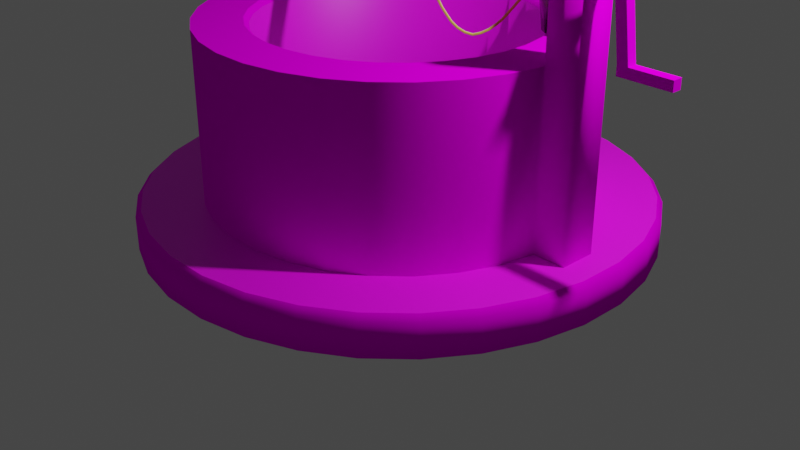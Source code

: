 # Source: cistern.blend  (saved by Blender 2.93.20; exported with 4.5.12 LTS)
import bpy
from mathutils import Matrix  # noqa: F401  (used for matrix-valued properties, if any)

bpy.ops.wm.read_factory_settings(use_empty=True)
scene = bpy.context.scene
scene.name = 'Scene'

# ---- collections
col_collection = bpy.data.collections.new('Collection'); scene.collection.children.link(col_collection)
col_collection_1 = bpy.data.collections.new('Collection 1'); col_collection.children.link(col_collection_1)

# ---- images (referenced by path relative to the original .blend; pixels are not part of the script)
import os
ASSET_DIR = os.environ.get("B2B_ASSET_DIR", "")  # directory of the original .blend (textures are referenced by path, not embedded)
HERE = os.path.dirname(os.path.abspath(__file__))  # packed textures are extracted next to this script under _unpacked/

def load_image(name, relpath, width, height, colorspace="sRGB"):
    """Load a texture the original file referenced (path relative to the .blend, or extracted next to this script)."""
    p = next((c for c in (os.path.join(HERE, relpath), os.path.join(ASSET_DIR, relpath)) if relpath and os.path.exists(c)), "")
    if p:
        img = bpy.data.images.load(p, check_existing=True)
        img.name = name
    else:  # same state as the original file: an image datablock whose file is absent (Cycles renders it pink)
        img = bpy.data.images.new(name, width, height)
        img.source = "FILE"
        img.filepath = "//" + (relpath or name)
    img.colorspace_settings.name = colorspace
    return img
img_walls_png = load_image('walls.png', 'walls.png', 1024, 1024, 'sRGB')
img_wood_jpg = load_image('wood.jpg', 'wood.jpg', 1024, 1024, 'sRGB')

# ---- materials (node trees are filled in below, after node groups)
mat_rope = bpy.data.materials.new('Rope')
mat_rope.use_transparent_shadow = False
mat_wood = bpy.data.materials.new('wood')
mat_wood.use_transparent_shadow = False
mat_rockdark = bpy.data.materials.new('RockDark')
mat_rockdark.use_transparent_shadow = False
mat_material_002 = bpy.data.materials.new('Material.002')
mat_material_002.use_transparent_shadow = False
mat_metal = bpy.data.materials.new('Metal')
mat_metal.use_transparent_shadow = False
mat_wood2 = bpy.data.materials.new('Wood2')
mat_wood2.use_transparent_shadow = False
mat_rock = bpy.data.materials.new('Rock')
mat_rock.use_transparent_shadow = False

# ---- material node trees
mat_rope.use_nodes = True; mat_rope.node_tree.nodes.clear()
_N = mat_rope.node_tree.nodes; _L = mat_rope.node_tree.links
n0 = _N.new('ShaderNodeBsdfPrincipled'); n0.name = 'Principled BSDF'; n0.location = (10, 300)
n0.distribution = 'GGX'
n0.subsurface_method = 'BURLEY'
n0.inputs[0].default_value = (0.8, 0.5972, 0.1111, 1.0)
n0.inputs[2].default_value = 1.0
n0.inputs[3].default_value = 1.45
n0.inputs[13].default_value = 0.0
n0.inputs[27].default_value = (0.0, 0.0, 0.0, 1.0)
n0.inputs[28].default_value = 1.0
n1 = _N.new('ShaderNodeOutputMaterial'); n1.name = 'Material Output'; n1.location = (300, 300)
_L.new(n0.outputs[0], n1.inputs[0])
n1.is_active_output = True
mat_wood.use_nodes = True; mat_wood.node_tree.nodes.clear()
_N = mat_wood.node_tree.nodes; _L = mat_wood.node_tree.links
n0 = _N.new('ShaderNodeBsdfPrincipled'); n0.name = 'Principled BSDF'; n0.location = (10, 300)
n0.distribution = 'GGX'
n0.subsurface_method = 'BURLEY'
n0.inputs[0].default_value = (0.8, 0.2428, 0.04352, 1.0)
n0.inputs[2].default_value = 1.0
n0.inputs[3].default_value = 1.45
n0.inputs[13].default_value = 0.0
n0.inputs[27].default_value = (0.0, 0.0, 0.0, 1.0)
n0.inputs[28].default_value = 1.0
n1 = _N.new('ShaderNodeOutputMaterial'); n1.name = 'Material Output'; n1.location = (300, 300)
_L.new(n0.outputs[0], n1.inputs[0])
n1.is_active_output = True
mat_rockdark.use_nodes = True; mat_rockdark.node_tree.nodes.clear()
_N = mat_rockdark.node_tree.nodes; _L = mat_rockdark.node_tree.links
n0 = _N.new('ShaderNodeBsdfPrincipled'); n0.name = 'Principled BSDF'; n0.location = (10, 300)
n0.distribution = 'GGX'
n0.subsurface_method = 'BURLEY'
n0.inputs[3].default_value = 1.45
n0.inputs[27].default_value = (0.0, 0.0, 0.0, 1.0)
n0.inputs[28].default_value = 1.0
n1 = _N.new('ShaderNodeOutputMaterial'); n1.name = 'Material Output'; n1.location = (300, 300)
n2 = _N.new('ShaderNodeTexImage'); n2.name = 'Image Texture'; n2.location = (-480, 170)
n2.image = img_walls_png
_L.new(n0.outputs[0], n1.inputs[0])
_L.new(n2.outputs[0], n0.inputs[0])
n1.is_active_output = True
mat_material_002.use_nodes = True; mat_material_002.node_tree.nodes.clear()
_N = mat_material_002.node_tree.nodes; _L = mat_material_002.node_tree.links
n0 = _N.new('ShaderNodeBsdfPrincipled'); n0.name = 'Principled BSDF'; n0.location = (10, 300)
n0.distribution = 'GGX'
n0.subsurface_method = 'BURLEY'
n0.inputs[0].default_value = (0.8, 0.02485, 0.06706, 1.0)
n0.inputs[2].default_value = 1.0
n0.inputs[3].default_value = 1.45
n0.inputs[13].default_value = 0.0
n0.inputs[27].default_value = (0.0, 0.0, 0.0, 1.0)
n0.inputs[28].default_value = 1.0
n1 = _N.new('ShaderNodeOutputMaterial'); n1.name = 'Material Output'; n1.location = (300, 300)
_L.new(n0.outputs[0], n1.inputs[0])
n1.is_active_output = True
mat_metal.use_nodes = True; mat_metal.node_tree.nodes.clear()
_N = mat_metal.node_tree.nodes; _L = mat_metal.node_tree.links
n0 = _N.new('ShaderNodeBsdfPrincipled'); n0.name = 'Principled BSDF'; n0.location = (10, 300)
n0.distribution = 'GGX'
n0.subsurface_method = 'BURLEY'
n0.inputs[0].default_value = (0.1025, 0.1025, 0.1025, 1.0)
n0.inputs[1].default_value = 1.0
n0.inputs[2].default_value = 0.2132
n0.inputs[3].default_value = 1.45
n0.inputs[13].default_value = 1.0
n0.inputs[27].default_value = (0.0, 0.0, 0.0, 1.0)
n0.inputs[28].default_value = 1.0
n1 = _N.new('ShaderNodeOutputMaterial'); n1.name = 'Material Output'; n1.location = (300, 300)
_L.new(n0.outputs[0], n1.inputs[0])
n1.is_active_output = True
mat_wood2.use_nodes = True; mat_wood2.node_tree.nodes.clear()
_N = mat_wood2.node_tree.nodes; _L = mat_wood2.node_tree.links
n0 = _N.new('ShaderNodeOutputMaterial'); n0.name = 'Material Output'; n0.location = (300, 300)
n1 = _N.new('ShaderNodeTexImage'); n1.name = 'Image Texture'; n1.location = (-500, 140)
n1.image = img_wood_jpg
n2 = _N.new('ShaderNodeBsdfPrincipled'); n2.name = 'Principled BSDF'; n2.location = (10, 300)
n2.distribution = 'GGX'
n2.subsurface_method = 'BURLEY'
n2.inputs[2].default_value = 1.0
n2.inputs[3].default_value = 1.45
n2.inputs[13].default_value = 0.0
n2.inputs[27].default_value = (0.0, 0.0, 0.0, 1.0)
n2.inputs[28].default_value = 1.0
_L.new(n2.outputs[0], n0.inputs[0])
_L.new(n1.outputs[0], n2.inputs[0])
n0.is_active_output = True
mat_rock.use_nodes = True; mat_rock.node_tree.nodes.clear()
_N = mat_rock.node_tree.nodes; _L = mat_rock.node_tree.links
n0 = _N.new('ShaderNodeBsdfPrincipled'); n0.name = 'Principled BSDF'; n0.location = (10, 300)
n0.distribution = 'GGX'
n0.subsurface_method = 'BURLEY'
n0.inputs[2].default_value = 1.0
n0.inputs[3].default_value = 1.45
n0.inputs[13].default_value = 0.0
n0.inputs[27].default_value = (0.0, 0.0, 0.0, 1.0)
n0.inputs[28].default_value = 1.0
n1 = _N.new('ShaderNodeOutputMaterial'); n1.name = 'Material Output'; n1.location = (300, 300)
n2 = _N.new('ShaderNodeTexImage'); n2.name = 'Image Texture'; n2.location = (-427, 139)
n2.image = img_walls_png
_L.new(n0.outputs[0], n1.inputs[0])
_L.new(n2.outputs[0], n0.inputs[0])
n1.is_active_output = True

# ---- world
world_world = bpy.data.worlds.new('World'); scene.world = world_world
world_world.use_nodes = True; world_world.node_tree.nodes.clear()
_N = world_world.node_tree.nodes; _L = world_world.node_tree.links
n0 = _N.new('ShaderNodeOutputWorld'); n0.name = 'World Output'; n0.location = (300, 300)
n1 = _N.new('ShaderNodeBackground'); n1.name = 'Background'; n1.location = (10, 300)
n1.inputs[0].default_value = (0.05088, 0.05088, 0.05088, 1.0)
_L.new(n1.outputs[0], n0.inputs[0])
n0.is_active_output = True
world_world.color = (0.05088, 0.05088, 0.05088)
world_world.use_sun_shadow = False
world_world.sun_shadow_jitter_overblur = 0.0

# ---- cameras
cam_camera = bpy.data.cameras.new('Camera')
cam_camera.clip_end = 100.0
cam_camera.ortho_scale = 7.314

# ---- lights
light_light = bpy.data.lights.new('Light', 'POINT')
light_light.transmission_factor = 0.0
light_light.energy = 1000.0
light_light.shadow_soft_size = 0.1
light_light.shadow_maximum_resolution = 0.006
light_light.use_absolute_resolution = True

# ---- meshes
me_cylinder_005 = bpy.data.meshes.new('Cylinder.005')
me_cylinder_005.from_pydata([(-0.4324, 0.9869, 0.01748), (-0.07401, 0.8326, 0.01748), (0.198, 0.5529, 0.01748), (0.3424, 0.1904, 0.01748), (0.337, -0.1997, 0.01748), (0.1827, -0.5581, 0.01748), (-0.09699, -0.8302, 0.01748), (-0.4595, -0.9745, 0.01748), (-0.4383, 0.9475, 0.02111), (-0.0965, 0.8, 0.02276), (0.1648, 0.5314, 0.02276), (0.3034, 0.1832, 0.02276), (0.2982, -0.1914, 0.02276), (0.15, -0.5356, 0.02276), (-0.1186, -0.7969, 0.02276), (-0.4643, -0.9349, 0.02114), (-0.4341, 0.9827, -0.02225), (-0.07681, 0.8286, -0.02222), (0.1936, 0.5501, -0.02217), (0.3372, 0.1895, -0.02217), (0.3318, -0.1986, -0.02217), (0.1783, -0.5551, -0.02217), (-0.09968, -0.8261, -0.02222), (-0.4611, -0.9702, -0.02225), (-0.44, 0.9433, -0.01863), (-0.09929, 0.796, -0.01694), (0.1604, 0.5285, -0.01689), (0.2982, 0.1823, -0.01689), (0.293, -0.1903, -0.01689), (0.1457, -0.5326, -0.01689), (-0.1212, -0.7928, -0.01694), (-0.4659, -0.9306, -0.01859), (-0.4807, 0.9869, 0.01748), (-0.4866, 0.9475, 0.02111), (-0.5078, -0.9745, 0.01748), (-0.5126, -0.9349, 0.02114), (-0.4824, 0.9827, -0.02225), (-0.4883, 0.9433, -0.01863), (-0.5094, -0.9702, -0.02225), (-0.5142, -0.9306, -0.01859), (-0.4324, 1.057, 0.01748), (-0.4341, 1.052, -0.02225), (-0.4595, -1.044, 0.01748), (-0.4611, -1.04, -0.02225), (-0.4807, 1.057, 0.01748), (-0.4824, 1.052, -0.02225), (-0.5078, -1.044, 0.01748), (-0.5094, -1.04, -0.02225)], [], [(1, 0, 8, 9), (2, 1, 9, 10), (3, 2, 10, 11), (4, 3, 11, 12), (5, 4, 12, 13), (6, 5, 13, 14), (7, 6, 14, 15), (17, 25, 24, 16), (18, 26, 25, 17), (19, 27, 26, 18), (20, 28, 27, 19), (21, 29, 28, 20), (22, 30, 29, 21), (23, 31, 30, 22), (0, 1, 17, 16), (1, 2, 18, 17), (2, 3, 19, 18), (3, 4, 20, 19), (4, 5, 21, 20), (5, 6, 22, 21), (6, 7, 23, 22), (9, 8, 24, 25), (10, 9, 25, 26), (11, 10, 26, 27), (12, 11, 27, 28), (13, 12, 28, 29), (14, 13, 29, 30), (15, 14, 30, 31), (8, 0, 32, 33), (16, 36, 45, 41), (33, 32, 36, 37), (34, 35, 39, 38), (16, 24, 37, 36), (7, 15, 35, 34), (31, 23, 38, 39), (24, 8, 33, 37), (15, 31, 39, 35), (36, 32, 44, 45), (43, 42, 46, 47), (40, 41, 45, 44), (23, 7, 42, 43), (38, 23, 43, 47), (34, 38, 47, 46), (32, 0, 40, 44), (7, 34, 46, 42), (0, 16, 41, 40)])
me_cylinder_005.polygons.foreach_set('use_smooth', [True] * 46)
_uv = me_cylinder_005.uv_layers.new(name='UVMap')
_uv.uv.foreach_set('vector', [0.875, 1.0, 0.9375, 1.0, 0.9375, 1.0, 0.875, 1.0, 0.8125, 1.0, 0.875, 1.0, 0.875, 1.0, 0.8125, 1.0, 0.75, 1.0, 0.8125, 1.0, 0.8125, 1.0, 0.75, 1.0, 0.6875, 1.0, 0.75, 1.0, 0.75, 1.0, 0.6875, 1.0, 0.625, 1.0, 0.6875, 1.0, 0.6875, 1.0, 0.625, 1.0, 0.5625, 1.0, 0.625, 1.0, 0.625, 1.0, 0.5625, 1.0, 0.5, 1.0, 0.5625, 1.0, 0.5625, 1.0, 0.5, 1.0, 0.875, 1.0, 0.875, 1.0, 0.9375, 1.0, 0.9375, 1.0, 0.8125, 1.0, 0.8125, 1.0, 0.875, 1.0, 0.875, 1.0, 0.75, 1.0, 0.75, 1.0, 0.8125, 1.0, 0.8125, 1.0, 0.6875, 1.0, 0.6875, 1.0, 0.75, 1.0, 0.75, 1.0, 0.625, 1.0, 0.625, 1.0, 0.6875, 1.0, 0.6875, 1.0, 0.5625, 1.0, 0.5625, 1.0, 0.625, 1.0, 0.625, 1.0, 0.5, 1.0, 0.5, 1.0, 0.5625, 1.0, 0.5625, 1.0, 0.9375, 1.0, 0.875, 1.0, 0.875, 1.0, 0.9375, 1.0, 0.875, 1.0, 0.8125, 1.0, 0.8125, 1.0, 0.875, 1.0, 0.8125, 1.0, 0.75, 1.0, 0.75, 1.0, 0.8125, 1.0, 0.75, 1.0, 0.6875, 1.0, 0.6875, 1.0, 0.75, 1.0, 0.6875, 1.0, 0.625, 1.0, 0.625, 1.0, 0.6875, 1.0, 0.625, 1.0, 0.5625, 1.0, 0.5625, 1.0, 0.625, 1.0, 0.5625, 1.0, 0.5, 1.0, 0.5, 1.0, 0.5625, 1.0, 0.875, 1.0, 0.9375, 1.0, 0.9375, 1.0, 0.875, 1.0, 0.8125, 1.0, 0.875, 1.0, 0.875, 1.0, 0.8125, 1.0, 0.75, 1.0, 0.8125, 1.0, 0.8125, 1.0, 0.75, 1.0, 0.6875, 1.0, 0.75, 1.0, 0.75, 1.0, 0.6875, 1.0, 0.625, 1.0, 0.6875, 1.0, 0.6875, 1.0, 0.625, 1.0, 0.5625, 1.0, 0.625, 1.0, 0.625, 1.0, 0.5625, 1.0, 0.5, 1.0, 0.5625, 1.0, 0.5625, 1.0, 0.5, 1.0, 0.9375, 1.0, 0.9375, 1.0, 0.9375, 1.0, 0.9375, 1.0, 0.9375, 1.0, 0.9375, 1.0, 0.9375, 1.0, 0.9375, 1.0, 0.9375, 1.0, 0.9375, 1.0, 0.9375, 1.0, 0.9375, 1.0, 0.5, 1.0, 0.5, 1.0, 0.5, 1.0, 0.5, 1.0, 0.9375, 1.0, 0.9375, 1.0, 0.9375, 1.0, 0.9375, 1.0, 0.5, 1.0, 0.5, 1.0, 0.5, 1.0, 0.5, 1.0, 0.5, 1.0, 0.5, 1.0, 0.5, 1.0, 0.5, 1.0, 0.9375, 1.0, 0.9375, 1.0, 0.9375, 1.0, 0.9375, 1.0, 0.5, 1.0, 0.5, 1.0, 0.5, 1.0, 0.5, 1.0, 0.9375, 1.0, 0.9375, 1.0, 0.9375, 1.0, 0.9375, 1.0, 0.5, 1.0, 0.5, 1.0, 0.5, 1.0, 0.5, 1.0, 0.9375, 1.0, 0.9375, 1.0, 0.9375, 1.0, 0.9375, 1.0, 0.5, 1.0, 0.5, 1.0, 0.5, 1.0, 0.5, 1.0, 0.5, 1.0, 0.5, 1.0, 0.5, 1.0, 0.5, 1.0, 0.5, 1.0, 0.5, 1.0, 0.5, 1.0, 0.5, 1.0, 0.9375, 1.0, 0.9375, 1.0, 0.9375, 1.0, 0.9375, 1.0, 0.5, 1.0, 0.5, 1.0, 0.5, 1.0, 0.5, 1.0, 0.9375, 1.0, 0.9375, 1.0, 0.9375, 1.0, 0.9375, 1.0])
me_cylinder_005.use_remesh_fix_poles = True
me_cylinder_005.use_remesh_preserve_attributes = False
me_cylinder_005.update()
me_cylinder_009 = bpy.data.meshes.new('Cylinder.009')
me_cylinder_009.from_pydata([(4.064e-07, 0.03086, 5.96e-08), (-4.059e-07, 0.03086, 2.0), (0.02672, 0.01543, 5.96e-08), (0.02672, 0.01543, 2.0), (0.02672, -0.01543, 5.96e-08), (0.02672, -0.01543, 2.0), (4.037e-07, -0.03086, 5.96e-08), (-4.086e-07, -0.03086, 2.0), (-0.02672, -0.01543, 5.96e-08), (-0.02672, -0.01543, 2.0), (-0.02672, 0.01543, 5.96e-08), (-0.02672, 0.01543, 2.0)], [], [(0, 1, 3, 2), (2, 3, 5, 4), (4, 5, 7, 6), (6, 7, 9, 8), (3, 1, 11, 9, 7, 5), (8, 9, 11, 10), (10, 11, 1, 0), (0, 2, 4, 6, 8, 10)])
_uv = me_cylinder_009.uv_layers.new(name='UVMap')
_uv.uv.foreach_set('vector', [1.0, 0.5, 1.0, 1.0, 0.8333, 1.0, 0.8333, 0.5, 0.8333, 0.5, 0.8333, 1.0, 0.6667, 1.0, 0.6667, 0.5, 0.6667, 0.5, 0.6667, 1.0, 0.5, 1.0, 0.5, 0.5, 0.5, 0.5, 0.5, 1.0, 0.3333, 1.0, 0.3333, 0.5, 0.4578, 0.37, 0.25, 0.49, 0.04215, 0.37, 0.04215, 0.13, 0.25, 0.01, 0.4578, 0.13, 0.3333, 0.5, 0.3333, 1.0, 0.1667, 1.0, 0.1667, 0.5, 0.1667, 0.5, 0.1667, 1.0, -8.941e-08, 1.0, -8.941e-08, 0.5, 0.75, 0.49, 0.9578, 0.37, 0.9578, 0.13, 0.75, 0.01, 0.5422, 0.13, 0.5422, 0.37])
me_cylinder_009.materials.append(mat_rope)
me_cylinder_009.use_remesh_fix_poles = True
me_cylinder_009.use_remesh_preserve_attributes = False
me_cylinder_009.update()
me_cylinder = bpy.data.meshes.new('Cylinder')
me_cylinder.from_pydata([(-0.248, 2.57, 0.0), (-0.1849, 1.916, 0.3988), (0.2581, 2.569, 0.0), (0.1924, 1.915, 0.3988), (0.7542, 2.469, 0.0), (0.5623, 1.841, 0.3988), (1.221, 2.274, 0.0), (0.9105, 1.695, 0.3988), (1.642, 1.992, 0.0), (1.224, 1.485, 0.3988), (1.999, 1.634, 0.0), (1.49, 1.218, 0.3988), (2.279, 1.212, 0.0), (1.699, 0.9039, 0.3988), (2.472, 0.7445, 0.0), (1.843, 0.555, 0.3988), (2.57, 0.248, 0.0), (1.916, 0.1849, 0.3988), (2.569, -0.2581, 0.0), (1.915, -0.1924, 0.3988), (2.469, -0.7542, 0.0), (1.841, -0.5623, 0.3988), (2.274, -1.221, 0.0), (1.695, -0.9105, 0.3988), (1.992, -1.642, 0.0), (1.485, -1.224, 0.3988), (1.634, -1.999, 0.0), (1.218, -1.49, 0.3988), (1.212, -2.279, 0.0), (0.9039, -1.699, 0.3988), (0.7445, -2.472, 0.0), (0.555, -1.843, 0.3988), (0.248, -2.57, 0.0), (0.1849, -1.916, 0.3988), (-0.2581, -2.569, 0.0), (-0.1924, -1.915, 0.3988), (-0.7542, -2.469, 0.0), (-0.5623, -1.841, 0.3988), (-1.221, -2.274, 0.0), (-0.9105, -1.695, 0.3988), (-1.642, -1.992, 0.0), (-1.224, -1.485, 0.3988), (-1.999, -1.634, 0.0), (-1.49, -1.218, 0.3988), (-2.279, -1.212, 0.0), (-1.699, -0.9039, 0.3988), (-2.472, -0.7445, 0.0), (-1.843, -0.555, 0.3988), (-2.57, -0.248, 0.0), (-1.916, -0.1849, 0.3988), (-2.569, 0.2581, 0.0), (-1.915, 0.1924, 0.3988), (-2.469, 0.7542, 0.0), (-1.841, 0.5623, 0.3988), (-2.274, 1.221, 0.0), (-1.695, 0.9105, 0.3988), (-1.992, 1.642, 0.0), (-1.485, 1.224, 0.3988), (-1.634, 1.999, 0.0), (-1.218, 1.49, 0.3988), (-1.212, 2.279, 0.0), (-0.9039, 1.699, 0.3988), (-0.7445, 2.472, 0.0), (-0.555, 1.843, 0.3988), (1.915, -0.1924, 2.116), (1.841, -0.5623, 2.116), (1.695, -0.9105, 2.116), (1.485, -1.224, 2.116), (1.218, -1.49, 2.116), (0.9039, -1.699, 2.116), (0.555, -1.843, 2.116), (0.1849, -1.916, 2.116), (-0.1924, -1.915, 2.116), (-0.5623, -1.841, 2.116), (-0.9105, -1.695, 2.116), (-1.224, -1.485, 2.116), (-1.49, -1.218, 2.116), (-1.699, -0.9039, 2.116), (-1.843, -0.555, 2.116), (-1.916, -0.1849, 2.116), (0.139, 1.384, 0.2135), (-0.1336, 1.384, 0.2135), (0.4063, 1.33, 0.2135), (0.6579, 1.225, 0.2135), (0.8843, 1.073, 0.2135), (1.077, 0.88, 0.2135), (1.228, 0.6531, 0.2135), (1.331, 0.401, 0.2135), (1.384, 0.1336, 0.2135), (1.384, -0.139, 0.2135), (1.33, -0.4063, 0.2135), (1.225, -0.6579, 0.2135), (1.073, -0.8843, 0.2135), (0.88, -1.077, 0.2135), (0.6531, -1.228, 0.2135), (0.401, -1.331, 0.2135), (0.1336, -1.384, 0.2135), (-0.139, -1.384, 0.2135), (-0.4063, -1.33, 0.2135), (-0.6579, -1.225, 0.2135), (-0.8843, -1.073, 0.2135), (-1.077, -0.88, 0.2135), (-1.228, -0.6531, 0.2135), (-1.331, -0.401, 0.2135), (-1.384, -0.1336, 0.2135), (-1.384, 0.139, 0.2135), (-1.33, 0.4063, 0.2135), (-1.225, 0.6579, 0.2135), (-1.073, 0.8843, 0.2135), (-0.88, 1.077, 0.2135), (-0.6531, 1.228, 0.2135), (-0.401, 1.331, 0.2135), (2.251, -0.1924, 0.3988), (2.252, 0.1849, 0.3988), (-2.251, 0.1924, 0.3988), (-2.252, -0.1849, 0.3988), (2.251, -0.1924, 2.116), (2.252, 0.1849, 2.116), (-2.251, 0.1924, 2.116), (-2.252, -0.1849, 2.116), (1.915, -0.1924, 3.427), (1.916, 0.1849, 3.427), (-1.915, 0.1924, 3.427), (-1.916, -0.1849, 3.427), (2.251, -0.1924, 3.427), (2.252, 0.1849, 3.427), (-2.251, 0.1924, 3.427), (-2.252, -0.1849, 3.427), (0.139, 1.384, 2.067), (0.1439, 1.433, 2.116), (-0.1383, 1.433, 2.116), (-0.1336, 1.384, 2.067), (0.4063, 1.33, 2.067), (0.4206, 1.377, 2.116), (0.6579, 1.225, 2.067), (0.6812, 1.268, 2.116), (0.8843, 1.073, 2.067), (0.9156, 1.111, 2.116), (1.077, 0.88, 2.067), (1.115, 0.9112, 2.116), (1.228, 0.6531, 2.067), (1.271, 0.6762, 2.116), (1.331, 0.401, 2.067), (1.379, 0.4152, 2.116), (1.384, 0.1336, 2.067), (1.433, 0.1383, 2.116), (1.384, -0.139, 2.067), (1.433, -0.1439, 2.116), (1.33, -0.4063, 2.067), (1.377, -0.4206, 2.116), (1.225, -0.6579, 2.067), (1.268, -0.6812, 2.116), (1.073, -0.8843, 2.067), (1.111, -0.9156, 2.116), (0.88, -1.077, 2.067), (0.9112, -1.115, 2.116), (0.6531, -1.228, 2.067), (0.6762, -1.271, 2.116), (0.401, -1.331, 2.067), (0.4152, -1.379, 2.116), (0.1336, -1.384, 2.067), (0.1383, -1.433, 2.116), (-0.139, -1.384, 2.067), (-0.1439, -1.433, 2.116), (-0.4063, -1.33, 2.067), (-0.4206, -1.377, 2.116), (-0.6579, -1.225, 2.067), (-0.6812, -1.268, 2.116), (-0.8843, -1.073, 2.067), (-0.9156, -1.111, 2.116), (-1.077, -0.88, 2.067), (-1.115, -0.9112, 2.116), (-1.228, -0.6531, 2.067), (-1.271, -0.6762, 2.116), (-1.331, -0.401, 2.067), (-1.379, -0.4152, 2.116), (-1.384, -0.1336, 2.067), (-1.433, -0.1383, 2.116), (-1.384, 0.139, 2.067), (-1.433, 0.1439, 2.116), (-1.33, 0.4063, 2.067), (-1.377, 0.4206, 2.116), (-1.225, 0.6579, 2.067), (-1.268, 0.6812, 2.116), (-1.073, 0.8843, 2.067), (-1.111, 0.9156, 2.116), (-0.88, 1.077, 2.067), (-0.9112, 1.115, 2.116), (-0.6531, 1.228, 2.067), (-0.6762, 1.271, 2.116), (-0.401, 1.331, 2.067), (-0.4152, 1.379, 2.116), (0.1875, 1.866, 2.116), (0.1924, 1.915, 2.067), (-0.1849, 1.916, 2.067), (-0.1801, 1.867, 2.116), (0.5479, 1.793, 2.116), (0.5623, 1.841, 2.067), (0.8873, 1.652, 2.116), (0.9105, 1.695, 2.067), (1.193, 1.447, 2.116), (1.224, 1.485, 2.067), (1.452, 1.187, 2.116), (1.49, 1.218, 2.067), (1.656, 0.8807, 2.116), (1.699, 0.9039, 2.067), (1.796, 0.5408, 2.116), (1.843, 0.555, 2.067), (1.916, 0.1741, 2.116), (-1.915, 0.1816, 2.116), (-1.793, 0.5479, 2.116), (-1.841, 0.5623, 2.067), (-1.652, 0.8873, 2.116), (-1.695, 0.9105, 2.067), (-1.447, 1.193, 2.116), (-1.485, 1.224, 2.067), (-1.187, 1.452, 2.116), (-1.218, 1.49, 2.067), (-0.8807, 1.656, 2.116), (-0.9039, 1.699, 2.067), (-0.5408, 1.796, 2.116), (-0.555, 1.843, 2.067), (0.2525, 2.513, 0.3988), (0.2581, 2.569, 0.3435), (-0.248, 2.57, 0.3435), (-0.2426, 2.514, 0.3988), (0.738, 2.416, 0.3988), (0.7542, 2.469, 0.3435), (1.195, 2.225, 0.3988), (1.221, 2.274, 0.3435), (1.606, 1.949, 0.3988), (1.642, 1.992, 0.3435), (1.956, 1.599, 0.3988), (1.999, 1.634, 0.3435), (2.23, 1.186, 0.3988), (2.279, 1.212, 0.3435), (2.419, 0.7285, 0.3988), (2.472, 0.7445, 0.3435), (2.514, 0.2426, 0.3988), (2.57, 0.248, 0.3435), (2.513, -0.2525, 0.3988), (2.569, -0.2581, 0.3435), (2.416, -0.738, 0.3988), (2.469, -0.7542, 0.3435), (2.225, -1.195, 0.3988), (2.274, -1.221, 0.3435), (1.949, -1.606, 0.3988), (1.992, -1.642, 0.3435), (1.599, -1.956, 0.3988), (1.634, -1.999, 0.3435), (1.186, -2.23, 0.3988), (1.212, -2.279, 0.3435), (0.7285, -2.419, 0.3988), (0.7445, -2.472, 0.3435), (0.2426, -2.514, 0.3988), (0.248, -2.57, 0.3435), (-0.2525, -2.513, 0.3988), (-0.2581, -2.569, 0.3435), (-0.738, -2.416, 0.3988), (-0.7542, -2.469, 0.3435), (-1.195, -2.225, 0.3988), (-1.221, -2.274, 0.3435), (-1.606, -1.949, 0.3988), (-1.642, -1.992, 0.3435), (-1.956, -1.599, 0.3988), (-1.999, -1.634, 0.3435), (-2.23, -1.186, 0.3988), (-2.279, -1.212, 0.3435), (-2.419, -0.7285, 0.3988), (-2.472, -0.7445, 0.3435), (-2.514, -0.2426, 0.3988), (-2.57, -0.248, 0.3435), (-2.513, 0.2525, 0.3988), (-2.569, 0.2581, 0.3435), (-2.416, 0.738, 0.3988), (-2.469, 0.7542, 0.3435), (-2.225, 1.195, 0.3988), (-2.274, 1.221, 0.3435), (-1.949, 1.606, 0.3988), (-1.992, 1.642, 0.3435), (-1.599, 1.956, 0.3988), (-1.634, 1.999, 0.3435), (-1.186, 2.23, 0.3988), (-1.212, 2.279, 0.3435), (-0.7285, 2.419, 0.3988), (-0.7445, 2.472, 0.3435)], [], [(2, 223, 227, 4), (3, 5, 226, 222), (5, 7, 228, 226), (7, 9, 230, 228), (9, 11, 232, 230), (11, 13, 234, 232), (13, 15, 236, 234), (15, 17, 238, 236), (17, 19, 240, 238), (19, 21, 242, 240), (21, 23, 244, 242), (23, 25, 246, 244), (25, 27, 248, 246), (27, 29, 250, 248), (29, 31, 252, 250), (31, 33, 254, 252), (33, 35, 256, 254), (35, 37, 258, 256), (37, 39, 260, 258), (39, 41, 262, 260), (41, 43, 264, 262), (43, 45, 266, 264), (45, 47, 268, 266), (47, 49, 270, 268), (49, 51, 272, 270), (51, 53, 274, 272), (53, 55, 276, 274), (55, 57, 278, 276), (57, 59, 280, 278), (59, 61, 282, 280), (33, 31, 70, 71), (61, 63, 284, 282), (63, 1, 225, 284), (0, 2, 4, 6, 8, 10, 12, 14, 16, 18, 20, 22, 24, 26, 28, 30, 32, 34, 36, 38, 40, 42, 44, 46, 48, 50, 52, 54, 56, 58, 60, 62), (0, 224, 223, 2), (62, 285, 224, 0), (6, 229, 231, 8), (8, 231, 233, 10), (10, 233, 235, 12), (12, 235, 237, 14), (14, 237, 239, 16), (16, 239, 241, 18), (18, 241, 243, 20), (20, 243, 245, 22), (22, 245, 247, 24), (24, 247, 249, 26), (26, 249, 251, 28), (28, 251, 253, 30), (30, 253, 255, 32), (32, 255, 257, 34), (34, 257, 259, 36), (36, 259, 261, 38), (38, 261, 263, 40), (40, 263, 265, 42), (42, 265, 267, 44), (44, 267, 269, 46), (46, 269, 271, 48), (48, 271, 273, 50), (50, 273, 275, 52), (52, 275, 277, 54), (54, 277, 279, 56), (56, 279, 281, 58), (58, 281, 283, 60), (60, 283, 285, 62), (4, 227, 229, 6), (158, 156, 94, 95), (9, 7, 199, 201), (63, 61, 219, 221), (35, 33, 71, 72), (11, 9, 201, 203), (37, 35, 72, 73), (13, 11, 203, 205), (7, 5, 197, 199), (39, 37, 73, 74), (15, 13, 205, 207), (41, 39, 74, 75), (17, 15, 207, 208), (43, 41, 75, 76), (208, 64, 120, 121), (45, 43, 76, 77), (53, 51, 209, 211), (47, 45, 77, 78), (21, 19, 64, 65), (49, 47, 78, 79), (23, 21, 65, 66), (51, 49, 115, 114), (25, 23, 66, 67), (209, 51, 114, 118), (27, 25, 67, 68), (57, 55, 213, 215), (29, 27, 68, 69), (5, 3, 193, 197), (59, 57, 215, 217), (31, 29, 69, 70), (1, 63, 221, 194), (61, 59, 217, 219), (132, 128, 80, 82), (130, 129, 192, 195), (136, 134, 83, 84), (138, 136, 84, 85), (140, 138, 85, 86), (142, 140, 86, 87), (144, 142, 87, 88), (146, 144, 88, 89), (148, 146, 89, 90), (150, 148, 90, 91), (152, 150, 91, 92), (154, 152, 92, 93), (155, 157, 69, 68), (156, 154, 93, 94), (160, 158, 95, 96), (162, 160, 96, 97), (164, 162, 97, 98), (166, 164, 98, 99), (168, 166, 99, 100), (170, 168, 100, 101), (172, 170, 101, 102), (174, 172, 102, 103), (176, 174, 103, 104), (178, 176, 104, 105), (180, 178, 105, 106), (182, 180, 106, 107), (184, 182, 107, 108), (186, 184, 108, 109), (188, 186, 109, 110), (190, 188, 110, 111), (3, 1, 194, 193), (134, 132, 82, 83), (80, 81, 111, 110, 109, 108, 107, 106, 105, 104, 103, 102, 101, 100, 99, 98, 97, 96, 95, 94, 93, 92, 91, 90, 89, 88, 87, 86, 85, 84, 83, 82), (129, 133, 196, 192), (183, 185, 214, 212), (157, 159, 70, 69), (131, 190, 111, 81), (185, 187, 216, 214), (159, 161, 71, 70), (133, 135, 198, 196), (187, 189, 218, 216), (161, 163, 72, 71), (135, 137, 200, 198), (189, 191, 220, 218), (163, 165, 73, 72), (137, 139, 202, 200), (191, 130, 195, 220), (165, 167, 74, 73), (139, 141, 204, 202), (167, 169, 75, 74), (141, 143, 206, 204), (169, 171, 76, 75), (143, 145, 208, 206), (171, 173, 77, 76), (145, 147, 64, 208), (173, 175, 78, 77), (147, 149, 65, 64), (175, 177, 79, 78), (149, 151, 66, 65), (177, 179, 209, 79), (151, 153, 67, 66), (179, 181, 210, 209), (153, 155, 68, 67), (181, 183, 212, 210), (112, 113, 117, 116), (114, 115, 119, 118), (64, 19, 112, 116), (117, 208, 121, 125), (209, 118, 126, 122), (49, 79, 119, 115), (19, 17, 113, 112), (55, 53, 211, 213), (123, 122, 126, 127), (121, 120, 124, 125), (64, 116, 124, 120), (116, 117, 125, 124), (119, 79, 123, 127), (79, 209, 122, 123), (17, 208, 117, 113), (118, 119, 127, 126), (193, 194, 195, 192), (197, 193, 192, 196), (199, 197, 196, 198), (201, 199, 198, 200), (203, 201, 200, 202), (205, 203, 202, 204), (207, 205, 204, 206), (208, 207, 206), (211, 209, 210), (213, 211, 210, 212), (215, 213, 212, 214), (217, 215, 214, 216), (219, 217, 216, 218), (221, 219, 218, 220), (194, 221, 220, 195), (129, 130, 131, 128), (133, 129, 128, 132), (135, 133, 132, 134), (137, 135, 134, 136), (139, 137, 136, 138), (141, 139, 138, 140), (143, 141, 140, 142), (145, 143, 142, 144), (147, 145, 144, 146), (149, 147, 146, 148), (151, 149, 148, 150), (153, 151, 150, 152), (155, 153, 152, 154), (157, 155, 154, 156), (159, 157, 156, 158), (161, 159, 158, 160), (163, 161, 160, 162), (165, 163, 162, 164), (167, 165, 164, 166), (169, 167, 166, 168), (171, 169, 168, 170), (173, 171, 170, 172), (175, 173, 172, 174), (177, 175, 174, 176), (179, 177, 176, 178), (181, 179, 178, 180), (183, 181, 180, 182), (185, 183, 182, 184), (187, 185, 184, 186), (189, 187, 186, 188), (191, 189, 188, 190), (130, 191, 190, 131), (128, 131, 81, 80), (223, 224, 225, 222), (227, 223, 222, 226), (229, 227, 226, 228), (231, 229, 228, 230), (233, 231, 230, 232), (235, 233, 232, 234), (237, 235, 234, 236), (239, 237, 236, 238), (241, 239, 238, 240), (243, 241, 240, 242), (245, 243, 242, 244), (247, 245, 244, 246), (249, 247, 246, 248), (251, 249, 248, 250), (253, 251, 250, 252), (255, 253, 252, 254), (257, 255, 254, 256), (259, 257, 256, 258), (261, 259, 258, 260), (263, 261, 260, 262), (265, 263, 262, 264), (267, 265, 264, 266), (269, 267, 266, 268), (271, 269, 268, 270), (273, 271, 270, 272), (275, 273, 272, 274), (277, 275, 274, 276), (279, 277, 276, 278), (281, 279, 278, 280), (283, 281, 280, 282), (285, 283, 282, 284), (224, 285, 284, 225), (1, 3, 222, 225)])
me_cylinder.polygons.foreach_set('use_smooth', [1, 0, 0, 0, 0, 0, 0, 0, 0, 0, 0, 0, 0, 0, 0, 0, 0, 0, 0, 0, 0, 0, 0, 0, 0, 0, 0, 0, 0, 0, 1, 0, 0, 1, 1, 1, 1, 1, 1, 1, 1, 1, 1, 1, 1, 1, 1, 1, 1, 1, 1, 1, 1, 1, 1, 1, 1, 1, 1, 1, 1, 1, 1, 1, 1, 1, 1, 1, 1, 1, 1, 1, 1, 1, 1, 1, 1, 1, 1, 1, 1, 1, 1, 1, 1, 1, 1, 1, 1, 1, 1, 1, 1, 1, 1, 1, 1, 0, 1, 1, 1, 1, 1, 1, 1, 1, 1, 1, 0, 1, 1, 1, 1, 1, 1, 1, 1, 1, 1, 1, 1, 1, 1, 1, 1, 1, 1, 1, 0, 0, 0, 0, 1, 0, 0, 0, 0, 0, 0, 0, 0, 0, 0, 0, 0, 0, 0, 0, 0, 0, 0, 0, 0, 0, 0, 0, 0, 0, 0, 0, 1, 1, 1, 1, 1, 1, 1, 1, 1, 1, 1, 1, 1, 1, 1, 1, 1, 1, 1, 1, 1, 1, 1, 1, 1, 1, 1, 1, 1, 1, 1, 1, 1, 1, 1, 1, 1, 1, 1, 1, 1, 1, 1, 1, 1, 1, 1, 1, 1, 1, 1, 1, 1, 1, 1, 1, 1, 1, 1, 1, 1, 1, 1, 1, 1, 1, 1, 1, 1, 1, 1, 1, 1, 1, 1, 1, 1, 1, 1, 1, 1, 1, 1, 1, 1, 1, 1, 1, 1, 1, 1, 1, 1, 1, 1, 1, 0])
me_cylinder.polygons.foreach_set('material_index', [5, 1, 1, 1, 1, 1, 1, 1, 1, 1, 1, 1, 1, 1, 1, 1, 1, 1, 1, 1, 1, 1, 1, 1, 1, 1, 1, 1, 1, 1, 5, 1, 1, 5, 5, 5, 5, 5, 5, 5, 5, 5, 5, 5, 5, 5, 5, 5, 5, 5, 5, 5, 5, 5, 5, 5, 5, 5, 5, 5, 5, 5, 5, 5, 5, 1, 5, 5, 5, 5, 5, 5, 5, 5, 5, 5, 5, 5, 4, 5, 5, 5, 5, 5, 5, 5, 5, 4, 5, 5, 5, 5, 5, 5, 5, 5, 1, 5, 1, 1, 1, 1, 1, 1, 1, 1, 1, 1, 5, 1, 1, 1, 1, 1, 1, 1, 1, 1, 1, 1, 1, 1, 1, 1, 1, 1, 5, 1, 3, 5, 5, 5, 1, 5, 5, 5, 5, 5, 5, 5, 5, 5, 5, 5, 5, 5, 5, 5, 5, 5, 5, 5, 5, 5, 5, 5, 5, 5, 5, 5, 4, 4, 4, 4, 4, 4, 5, 5, 4, 4, 4, 4, 4, 4, 4, 4, 5, 5, 5, 5, 5, 5, 5, 5, 5, 5, 5, 5, 5, 5, 5, 5, 5, 5, 5, 5, 5, 5, 5, 5, 5, 5, 5, 5, 5, 5, 5, 5, 5, 5, 5, 5, 5, 5, 5, 5, 5, 5, 5, 5, 5, 5, 5, 1, 5, 5, 5, 5, 5, 5, 5, 5, 5, 5, 5, 5, 5, 5, 5, 5, 5, 5, 5, 5, 5, 5, 5, 5, 5, 5, 5, 5, 5, 5, 5, 5, 1])
_k = set([(19, 21), (21, 23), (23, 25), (25, 27), (27, 29), (29, 31), (31, 33), (33, 35), (35, 37), (37, 39), (39, 41), (41, 43), (43, 45), (45, 47), (47, 49), (79, 177)])
me_cylinder.attributes.new('sharp_edge', 'BOOLEAN', 'EDGE').data.foreach_set('value', [ (min(e.vertices), max(e.vertices)) in _k for e in me_cylinder.edges])
_uv = me_cylinder.uv_layers.new(name='UVMap')
_uv.uv.foreach_set('vector', [1.661, 0.5782, 1.661, 1.009, 1.583, 1.009, 1.583, 0.5782, 0.1567, 0.4094, -0.01695, 0.4094, -0.002174, 0.06015, 0.1688, 0.06015, -0.01695, 0.4094, -0.1805, 0.4094, -0.1632, 0.06015, -0.002174, 0.06015, -0.1805, 0.4094, -0.3277, 0.4094, -0.3081, 0.06015, -0.1632, 0.06015, -0.3277, 0.4094, -0.4528, 0.4094, -0.4312, 0.06015, -0.3081, 0.06015, -0.4528, 0.4094, -0.551, 0.4094, -0.528, 0.06015, -0.4312, 0.06015, -0.551, 0.4094, -0.6186, 0.4094, -0.5945, 0.06015, -0.528, 0.06015, -0.6186, 0.4094, -0.6529, 0.4094, -0.6283, 0.06015, -0.5945, 0.06015, 0.3924, -0.6162, 0.5201, -0.2728, 0.501, -0.01575, 0.4626, -0.234, -0.3462, -0.1437, -0.3231, -0.1437, -0.2842, 0.5008, -0.306, 0.5008, -0.3231, -0.1437, -0.278, -0.1437, -0.2418, 0.5008, -0.2842, 0.5008, -0.278, -0.1437, -0.2129, -0.1437, -0.1805, 0.5008, -0.2418, 0.5008, -0.2129, -0.1437, -0.1301, -0.1437, -0.1026, 0.5008, -0.1805, 0.5008, -0.1301, -0.1437, -0.03284, -0.1437, -0.01116, 0.5008, -0.1026, 0.5008, -0.03284, -0.1437, 0.07512, -0.1437, 0.0904, 0.5008, -0.01116, 0.5008, 0.07512, -0.1437, 0.1896, -0.1437, 0.1981, 0.5008, 0.0904, 0.5008, 0.1896, -0.1437, 0.3063, -0.1437, 0.3079, 0.5008, 0.1981, 0.5008, 0.3063, -0.1437, 0.4207, -0.1437, 0.4155, 0.5008, 0.3079, 0.5008, 0.4207, -0.1437, 0.5283, -0.1437, 0.5167, 0.5008, 0.4155, 0.5008, 0.5283, -0.1437, 0.6251, -0.1437, 0.6078, 0.5008, 0.5167, 0.5008, 0.6251, -0.1437, 0.7073, -0.1437, 0.6851, 0.5008, 0.6078, 0.5008, 0.7073, -0.1437, 0.7718, -0.1437, 0.7458, 0.5008, 0.6851, 0.5008, 0.7718, -0.1437, 0.8161, -0.1437, 0.7875, 0.5008, 0.7458, 0.5008, 0.8161, -0.1437, 0.8385, -0.1437, 0.8085, 0.5008, 0.7875, 0.5008, 0.0539, -0.4062, 0.05734, -0.4062, 0.01968, 0.3358, 0.01517, 0.3358, 1.146, 0.4094, 1.111, 0.4094, 1.108, 0.06015, 1.142, 0.06015, 1.111, 0.4094, 1.043, 0.4094, 1.041, 0.06015, 1.108, 0.06015, 1.043, 0.4094, 0.9442, 0.4094, 0.9441, 0.06015, 1.041, 0.06015, 0.9442, 0.4094, 0.8188, 0.4094, 0.8206, 0.06015, 0.9441, 0.06015, 0.8188, 0.4094, 0.6714, 0.4094, 0.6755, 0.06015, 0.8206, 0.06015, 0.4164, 0.3048, 0.3343, 0.3048, 0.3343, -0.9278, 0.4164, -0.9278, 0.6714, 0.4094, 0.5077, 0.4094, 0.5143, 0.06015, 0.6755, 0.06015, 0.5077, 0.4094, 0.3339, 0.4094, 0.3432, 0.06015, 0.5143, 0.06015, 0.75, 0.49, 0.7968, 0.4854, 0.8418, 0.4717, 0.8833, 0.4496, 0.9197, 0.4197, 0.9496, 0.3833, 0.9717, 0.3418, 0.9854, 0.2968, 0.99, 0.25, 0.9854, 0.2032, 0.9717, 0.1582, 0.9496, 0.1167, 0.9197, 0.08029, 0.8833, 0.05045, 0.8418, 0.02827, 0.7968, 0.01461, 0.75, 0.01, 0.7032, 0.01461, 0.6582, 0.02827, 0.6167, 0.05045, 0.5803, 0.08029, 0.5504, 0.1167, 0.5283, 0.1582, 0.5146, 0.2032, 0.51, 0.25, 0.5146, 0.2968, 0.5283, 0.3418, 0.5504, 0.3833, 0.5803, 0.4197, 0.6167, 0.4496, 0.6582, 0.4717, 0.7032, 0.4854, 1.739, 0.5782, 1.739, 1.009, 1.661, 1.009, 1.661, 0.5782, -0.6808, 0.5782, -0.6808, 1.009, -0.7589, 1.009, -0.7589, 0.5782, 1.504, 0.5782, 1.504, 1.009, 1.426, 1.009, 1.426, 0.5782, 1.426, 0.5782, 1.426, 1.009, 1.348, 1.009, 1.348, 0.5782, 1.348, 0.5782, 1.348, 1.009, 1.27, 1.009, 1.27, 0.5782, 1.27, 0.5782, 1.27, 1.009, 1.192, 1.009, 1.192, 0.5782, 1.192, 0.5782, 1.192, 1.009, 1.114, 1.009, 1.114, 0.5782, 1.114, 0.5782, 1.114, 1.009, 1.036, 1.009, 1.036, 0.5782, 1.036, 0.5782, 1.036, 1.009, 0.9582, 1.009, 0.9582, 0.5782, 0.9582, 0.5782, 0.9582, 1.009, 0.8801, 1.009, 0.8801, 0.5782, 0.8801, 0.5782, 0.8801, 1.009, 0.8021, 1.009, 0.8021, 0.5782, 0.8021, 0.5782, 0.8021, 1.009, 0.724, 1.009, 0.724, 0.5782, 0.724, 0.5782, 0.724, 1.009, 0.646, 1.009, 0.646, 0.5782, 0.646, 0.5782, 0.646, 1.009, 0.5679, 1.009, 0.5679, 0.5782, 0.5679, 0.5782, 0.5679, 1.009, 0.4899, 1.009, 0.4899, 0.5782, 0.4899, 0.5782, 0.4899, 1.009, 0.4118, 1.009, 0.4118, 0.5782, 0.4118, 0.5782, 0.4118, 1.009, 0.3338, 1.009, 0.3338, 0.5782, 0.3338, 0.5782, 0.3338, 1.009, 0.2557, 1.009, 0.2557, 0.5782, 0.2557, 0.5782, 0.2557, 1.009, 0.1777, 1.009, 0.1777, 0.5782, 0.1777, 0.5782, 0.1777, 1.009, 0.09965, 1.009, 0.09965, 0.5782, 0.09965, 0.5782, 0.09965, 1.009, 0.0216, 1.009, 0.0216, 0.5782, 0.0216, 0.5782, 0.0216, 1.009, -0.05644, 1.009, -0.05644, 0.5782, -0.05644, 0.5782, -0.05644, 1.009, -0.1345, 1.009, -0.1345, 0.5782, -0.1345, 0.5782, -0.1345, 1.009, -0.2125, 1.009, -0.2125, 0.5782, -0.2125, 0.5782, -0.2125, 1.009, -0.2906, 1.009, -0.2906, 0.5782, -0.2906, 0.5782, -0.2906, 1.009, -0.3686, 1.009, -0.3686, 0.5782, -0.3686, 0.5782, -0.3686, 1.009, -0.4467, 1.009, -0.4467, 0.5782, -0.4467, 0.5782, -0.4467, 1.009, -0.5247, 1.009, -0.5247, 0.5782, -0.5247, 0.5782, -0.5247, 1.009, -0.6028, 1.009, -0.6028, 0.5782, -0.6028, 0.5782, -0.6028, 1.009, -0.6808, 1.009, -0.6808, 0.5782, 1.583, 0.5782, 1.583, 1.009, 1.504, 1.009, 1.504, 0.5782, 0.9057, -0.278, 0.7723, -0.278, 0.7723, -0.9365, 0.9057, -0.9365, 0.8, 1.502, 0.7032, 1.502, 0.7032, 0.3048, 0.8, 0.3048, -0.2169, -0.9277, -0.1407, -0.9277, -0.1407, 0.2697, -0.2169, 0.2697, 0.5076, 0.3048, 0.4164, 0.3048, 0.4164, -0.9278, 0.5076, -0.9278, 0.8912, 1.502, 0.8, 1.502, 0.8, 0.3048, 0.8912, 0.3048, 0.6045, 0.3048, 0.5076, 0.3048, 0.5076, -0.9278, 0.6045, -0.9278, 0.9733, 1.502, 0.8912, 1.502, 0.8912, 0.3048, 0.9733, 0.3048, 0.7032, 1.502, 0.6045, 1.502, 0.6045, 0.3048, 0.7032, 0.3048, 0.7032, 0.3048, 0.6045, 0.3048, 0.6045, -0.9278, 0.7032, -0.9278, 0.9877, 1.184, 0.9054, 1.184, 0.8701, 0.04839, 0.9554, 0.04839, 0.8, 0.3048, 0.7032, 0.3048, 0.7032, -0.9278, 0.8, -0.9278, 0.9054, 1.184, 0.7767, 1.184, 0.7246, 0.04839, 0.8701, 0.04839, 0.8912, 0.3048, 0.8, 0.3048, 0.8, -0.9278, 0.8912, -0.9278, 0.02352, 0.4242, 0.02352, 0.3035, 0.3112, 0.3035, 0.3112, 0.4277, 0.9733, 0.3048, 0.8912, 0.3048, 0.8912, -0.9278, 0.9733, -0.9278, 0.2373, -0.9278, 0.3318, -0.9277, 0.3343, 0.3048, 0.2373, 0.2696, 1.043, 0.3048, 0.9733, 0.3048, 0.9733, -0.9278, 1.043, -0.9278, -0.12, 1.537, -0.2145, 1.537, -0.2145, 0.3048, -0.12, 0.3048, 1.043, 1.718, 1.043, 1.928, 0.5938, 1.928, 0.5938, 1.718, -0.02179, 1.537, -0.12, 1.537, -0.12, 0.3048, -0.02179, 0.3048, 0.07452, 0.2849, 0.07108, 0.25, 0.07108, 0.25, 0.07452, 0.2849, 0.07647, 1.537, -0.02179, 1.537, -0.02179, 0.3048, 0.07647, 0.3048, 0.4002, 0.5414, 0.02352, 0.5413, 0.02352, 0.4305, 0.4002, 0.4305, 0.1709, 1.537, 0.07647, 1.537, 0.07647, 0.3048, 0.1709, 0.3048, 0.04084, -0.9278, 0.1391, -0.9278, 0.1391, 0.2696, 0.04084, 0.2696, 0.258, 1.537, 0.1709, 1.537, 0.1709, 0.3048, 0.258, 0.3048, 0.6045, 1.502, 0.5076, 1.502, 0.5076, 0.3048, 0.6045, 0.3048, -0.05361, -0.9277, 0.04084, -0.9278, 0.04084, 0.2696, -0.05361, 0.2697, 0.3343, 1.537, 0.258, 1.537, 0.258, 0.3048, 0.3343, 0.3048, 0.4164, 1.502, 0.3343, 1.502, 0.3343, 0.3048, 0.4164, 0.3048, -0.1407, -0.9277, -0.05361, -0.9277, -0.05361, 0.2697, -0.1407, 0.2697, 0.2625, 1.725, 0.1143, 1.725, 0.1143, 1.066, 0.2625, 1.066, -0.31, 0.5419, -0.1627, 0.5419, -0.1743, 0.7853, -0.3188, 0.7853, 0.5802, 1.725, 0.4198, 1.725, 0.4198, 1.066, 0.5802, 1.066, 0.7375, 1.725, 0.5802, 1.725, 0.5802, 1.066, 0.7375, 1.066, 0.8857, 1.725, 0.7375, 1.725, 0.7375, 1.066, 0.8857, 1.066, 1.019, 1.725, 0.8857, 1.725, 0.8857, 1.066, 1.019, 1.066, 1.133, 1.725, 1.019, 1.725, 1.019, 1.066, 1.133, 1.066, 0.0008454, -0.278, -0.1325, -0.278, -0.1325, -0.9365, 0.0008452, -0.9365, 0.149, -0.278, 0.0008454, -0.278, 0.0008452, -0.9365, 0.149, -0.9365, 0.3064, -0.278, 0.149, -0.278, 0.149, -0.9365, 0.3064, -0.9365, 0.4668, -0.278, 0.3064, -0.278, 0.3064, -0.9365, 0.4668, -0.9365, 0.6241, -0.278, 0.4668, -0.278, 0.4668, -0.9365, 0.6241, -0.9365, 0.9314, 0.5419, 1.05, 0.5419, 1.063, 0.7853, 0.9341, 0.7853, 0.7723, -0.278, 0.6241, -0.278, 0.6241, -0.9365, 0.7723, -0.9365, -0.0191, 1.057, -0.1325, 1.057, -0.1325, 0.3985, -0.0191, 0.3985, 0.1143, 1.057, -0.0191, 1.057, -0.0191, 0.3985, 0.1143, 0.3985, 0.2625, 1.057, 0.1143, 1.057, 0.1143, 0.3985, 0.2625, 0.3985, 0.4198, 1.057, 0.2625, 1.057, 0.2625, 0.3985, 0.4198, 0.3985, 0.5802, 1.057, 0.4198, 1.057, 0.4198, 0.3985, 0.5802, 0.3985, 0.7375, 1.057, 0.5802, 1.057, 0.5802, 0.3985, 0.7375, 0.3985, 0.8857, 1.057, 0.7375, 1.057, 0.7375, 0.3985, 0.8857, 0.3985, 1.019, 1.057, 0.8857, 1.057, 0.8857, 0.3985, 1.019, 0.3985, -0.0191, 0.3895, -0.1325, 0.3895, -0.1325, -0.269, -0.0191, -0.269, 0.1143, 0.3895, -0.0191, 0.3895, -0.0191, -0.269, 0.1143, -0.269, 0.2625, 0.3895, 0.1143, 0.3895, 0.1143, -0.269, 0.2625, -0.269, 0.4198, 0.3895, 0.2625, 0.3895, 0.2625, -0.269, 0.4198, -0.269, 0.5802, 0.3895, 0.4198, 0.3895, 0.4198, -0.269, 0.5802, -0.269, 0.7375, 0.3895, 0.5802, 0.3895, 0.5802, -0.269, 0.7375, -0.269, 0.8857, 0.3895, 0.7375, 0.3895, 0.7375, -0.269, 0.8857, -0.269, 1.019, 0.3895, 0.8857, 0.3895, 0.8857, -0.269, 1.019, -0.269, 0.5076, 1.502, 0.4164, 1.502, 0.4164, 0.3048, 0.5076, 0.3048, 0.4198, 1.725, 0.2625, 1.725, 0.2625, 1.066, 0.4198, 1.066, 0.4436, 0.3141, 0.481, 0.3067, 0.519, 0.3067, 0.5564, 0.3141, 0.5916, 0.3287, 0.6232, 0.3498, 0.6502, 0.3768, 0.6713, 0.4084, 0.6859, 0.4436, 0.6933, 0.481, 0.6933, 0.519, 0.6859, 0.5564, 0.6713, 0.5916, 0.6502, 0.6232, 0.6232, 0.6502, 0.5916, 0.6713, 0.5564, 0.6859, 0.519, 0.6933, 0.481, 0.6933, 0.4436, 0.6859, 0.4084, 0.6713, 0.3768, 0.6502, 0.3498, 0.6232, 0.3287, 0.5916, 0.3141, 0.5564, 0.3067, 0.519, 0.3067, 0.481, 0.3141, 0.4436, 0.3287, 0.4084, 0.3498, 0.3768, 0.3768, 0.3498, 0.4084, 0.3287, -0.1627, 0.5419, -0.02078, 0.5419, -0.035, 0.7853, -0.1743, 0.7853, -0.9331, 0.5419, -0.8407, 0.5419, -0.8395, 0.7853, -0.9302, 0.7853, 1.05, 0.5419, 1.181, 0.5419, 1.205, 0.7853, 1.063, 0.7853, -0.0191, 1.725, -0.1325, 1.725, -0.1325, 1.066, -0.0191, 1.066, -0.8407, 0.5419, -0.7275, 0.5419, -0.7284, 0.7853, -0.8395, 0.7853, 1.181, 0.5419, 1.319, 0.5419, 1.355, 0.7853, 1.205, 0.7853, -0.02078, 0.5419, 0.1104, 0.5419, 0.09373, 0.7853, -0.035, 0.7853, -0.7275, 0.5419, -0.5979, 0.5419, -0.6013, 0.7853, -0.7284, 0.7853, 1.319, 0.5419, 1.459, 0.5419, 1.507, 0.7853, 1.355, 0.7853, 0.1104, 0.5419, 0.1887, 0.5419, 0.1609, 0.7853, 0.09373, 0.7853, -0.5979, 0.5419, -0.457, 0.5419, -0.463, 0.7853, -0.6013, 0.7853, 1.459, 0.5419, 1.596, 0.5419, 1.655, 0.7853, 1.507, 0.7853, 0.1887, 0.5419, 0.2388, 0.5419, 0.2262, 0.7853, 0.1609, 0.7853, -0.457, 0.5419, -0.31, 0.5419, -0.3188, 0.7853, -0.463, 0.7853, 1.596, 0.5419, 1.779, 0.5419, 1.793, 0.7853, 1.655, 0.7853, 0.2388, 0.5419, 0.2978, 0.5419, 0.303, 0.7853, 0.2262, 0.7853, 1.779, 0.5419, 1.893, 0.5419, 1.917, 0.7853, 1.793, 0.7853, 0.2978, 0.5419, 0.3633, 0.5419, 0.3884, 0.7853, 0.303, 0.7853, 1.893, 0.5419, 1.99, 0.5419, 2.022, 0.7853, 1.917, 0.7853, 0.3633, 0.5419, 0.4717, 0.5419, 0.4805, 0.7853, 0.3884, 0.7853, 1.99, 0.5419, 2.112, 0.5419, 2.103, 0.7853, 2.022, 0.7853, 0.4717, 0.5419, 0.5704, 0.5419, 0.5726, 0.7853, 0.4805, 0.7853, 0.9401, 0.4789, 1.104, 0.4789, 1.104, 0.3697, 0.9406, 0.3697, 0.5704, 0.5419, 0.6399, 0.5419, 0.6655, 0.7853, 0.5726, 0.7853, -1.039, 0.5419, -1.055, 0.5419, -1.069, 0.7853, -1.053, 0.7853, 0.6399, 0.5419, 0.7341, 0.5419, 0.7358, 0.7853, 0.6655, 0.7853, -1.055, 0.5419, -1.042, 0.5419, -1.057, 0.7853, -1.069, 0.7853, 0.7341, 0.5419, 0.8297, 0.5419, 0.8237, 0.7853, 0.7358, 0.7853, -1.042, 0.5419, -1.001, 0.5419, -0.997, 0.7853, -1.057, 0.7853, 0.8297, 0.5419, 0.9314, 0.5419, 0.9341, 0.7853, 0.8237, 0.7853, -1.001, 0.5419, -0.9331, 0.5419, -0.9302, 0.7853, -0.997, 0.7853, 0.02352, 0.782, 0.02352, 0.6577, 0.4002, 0.6577, 0.4002, 0.782, 0.02352, 0.782, 0.02352, 0.6577, 0.4002, 0.6577, 0.4002, 0.782, 0.4002, 0.5413, 0.02352, 0.5413, 0.02352, 0.4305, 0.4002, 0.4305, 0.3112, 0.5441, 0.3112, 0.655, 0.02352, 0.655, 0.02353, 0.5441, 0.4002, 0.5414, 0.4002, 0.4305, 0.6878, 0.4305, 0.6878, 0.5413, 0.02352, 0.5441, 0.4002, 0.5441, 0.4002, 0.655, 0.02352, 0.655, 0.4255, 0.2151, 0.4289, 0.25, 0.4289, 0.25, 0.4255, 0.2151, 0.1391, -0.9278, 0.2373, -0.9278, 0.2373, 0.2696, 0.1391, 0.2696, 0.1344, 0.218, 0.1347, 0.3008, 0.02381, 0.3008, 0.02352, 0.218, 0.02377, 0.3008, 0.02352, 0.218, 0.1344, 0.218, 0.1347, 0.3008, 0.4002, 0.5413, 0.4002, 0.4305, 0.6878, 0.4305, 0.6878, 0.5413, 0.4002, 0.782, 0.4002, 0.6577, 0.6878, 0.6577, 0.6878, 0.782, 0.4002, 0.655, 0.4002, 0.5441, 0.6878, 0.5441, 0.6878, 0.655, 0.02352, 0.4277, 0.02352, 0.3071, 0.3112, 0.3035, 0.3112, 0.4277, 0.6878, 0.655, 0.3112, 0.655, 0.3112, 0.5441, 0.6878, 0.5441, 0.4002, 0.782, 0.4002, 0.6577, 0.6878, 0.6577, 0.6878, 0.782, 0.2849, 0.4255, 0.25, 0.4289, 0.25, 0.4243, 0.284, 0.421, 0.3185, 0.4153, 0.2849, 0.4255, 0.284, 0.421, 0.3167, 0.4111, 0.3494, 0.3988, 0.3185, 0.4153, 0.3167, 0.4111, 0.3469, 0.395, 0.3765, 0.3765, 0.3494, 0.3988, 0.3469, 0.395, 0.3733, 0.3733, 0.3988, 0.3494, 0.3765, 0.3765, 0.3733, 0.3733, 0.395, 0.3469, 0.4153, 0.3185, 0.3988, 0.3494, 0.395, 0.3469, 0.4111, 0.3167, 0.4255, 0.2849, 0.4153, 0.3185, 0.4111, 0.3167, 0.421, 0.284, 0.4289, 0.25, 0.4255, 0.2849, 0.421, 0.284, 0.0847, 0.3185, 0.079, 0.284, 0.08892, 0.3167, 0.1012, 0.3494, 0.0847, 0.3185, 0.08892, 0.3167, 0.105, 0.3469, 0.1235, 0.3765, 0.1012, 0.3494, 0.105, 0.3469, 0.1267, 0.3733, 0.1506, 0.3988, 0.1235, 0.3765, 0.1267, 0.3733, 0.1531, 0.395, 0.1815, 0.4153, 0.1506, 0.3988, 0.1531, 0.395, 0.1833, 0.4111, 0.2151, 0.4255, 0.1815, 0.4153, 0.1833, 0.4111, 0.216, 0.421, 0.25, 0.4289, 0.2151, 0.4255, 0.216, 0.421, 0.25, 0.4243, 0.2761, 0.3813, 0.25, 0.3839, 0.25, 0.3793, 0.2752, 0.3768, 0.3012, 0.3737, 0.2761, 0.3813, 0.2752, 0.3768, 0.2995, 0.3694, 0.3244, 0.3613, 0.3012, 0.3737, 0.2995, 0.3694, 0.3218, 0.3575, 0.3446, 0.3446, 0.3244, 0.3613, 0.3218, 0.3575, 0.3414, 0.3414, 0.3613, 0.3244, 0.3446, 0.3446, 0.3414, 0.3414, 0.3575, 0.3218, 0.3737, 0.3012, 0.3613, 0.3244, 0.3575, 0.3218, 0.3694, 0.2995, 0.3813, 0.2761, 0.3737, 0.3012, 0.3694, 0.2995, 0.3768, 0.2752, 0.3839, 0.25, 0.3813, 0.2761, 0.3768, 0.2752, 0.3793, 0.25, 0.3813, 0.2239, 0.3839, 0.25, 0.3793, 0.25, 0.3768, 0.2248, 0.3737, 0.1988, 0.3813, 0.2239, 0.3768, 0.2248, 0.3694, 0.2005, 0.3613, 0.1756, 0.3737, 0.1988, 0.3694, 0.2005, 0.3575, 0.1782, 0.3446, 0.1554, 0.3613, 0.1756, 0.3575, 0.1782, 0.3414, 0.1586, 0.3244, 0.1387, 0.3446, 0.1554, 0.3414, 0.1586, 0.3218, 0.1425, 0.3012, 0.1263, 0.3244, 0.1387, 0.3218, 0.1425, 0.2995, 0.1306, 0.2761, 0.1187, 0.3012, 0.1263, 0.2995, 0.1306, 0.2752, 0.1232, 0.25, 0.1161, 0.2761, 0.1187, 0.2752, 0.1232, 0.25, 0.1207, 0.2239, 0.1187, 0.25, 0.1161, 0.25, 0.1207, 0.2248, 0.1232, 0.1988, 0.1263, 0.2239, 0.1187, 0.2248, 0.1232, 0.2005, 0.1306, 0.1756, 0.1387, 0.1988, 0.1263, 0.2005, 0.1306, 0.1782, 0.1425, 0.1554, 0.1554, 0.1756, 0.1387, 0.1782, 0.1425, 0.1586, 0.1586, 0.1387, 0.1756, 0.1554, 0.1554, 0.1586, 0.1586, 0.1425, 0.1782, 0.1263, 0.1988, 0.1387, 0.1756, 0.1425, 0.1782, 0.1306, 0.2005, 0.1187, 0.2239, 0.1263, 0.1988, 0.1306, 0.2005, 0.1232, 0.2248, 0.1161, 0.25, 0.1187, 0.2239, 0.1232, 0.2248, 0.1207, 0.25, 0.1187, 0.2761, 0.1161, 0.25, 0.1207, 0.25, 0.1232, 0.2752, 0.1263, 0.3012, 0.1187, 0.2761, 0.1232, 0.2752, 0.1306, 0.2995, 0.1387, 0.3244, 0.1263, 0.3012, 0.1306, 0.2995, 0.1425, 0.3218, 0.1554, 0.3446, 0.1387, 0.3244, 0.1425, 0.3218, 0.1586, 0.3414, 0.1756, 0.3613, 0.1554, 0.3446, 0.1586, 0.3414, 0.1782, 0.3575, 0.1988, 0.3737, 0.1756, 0.3613, 0.1782, 0.3575, 0.2005, 0.3694, 0.2239, 0.3813, 0.1988, 0.3737, 0.2005, 0.3694, 0.2248, 0.3768, 0.25, 0.3839, 0.2239, 0.3813, 0.2248, 0.3768, 0.25, 0.3793, 0.1143, 1.725, -0.0191, 1.725, -0.0191, 1.066, 0.1143, 1.066, 0.9687, 0.9306, 1.0, 0.9306, 0.9997, 1.0, 0.9691, 1.0, 0.9375, 0.9306, 0.9688, 0.9306, 0.9684, 1.0, 0.9378, 1.0, 0.9062, 0.9306, 0.9375, 0.9306, 0.9372, 1.0, 0.9066, 1.0, 0.875, 0.9306, 0.9062, 0.9306, 0.9059, 1.0, 0.8753, 1.0, 0.8438, 0.9306, 0.875, 0.9306, 0.8747, 1.0, 0.8441, 1.0, 0.8125, 0.9306, 0.8438, 0.9306, 0.8434, 1.0, 0.8128, 1.0, 0.7812, 0.9306, 0.8125, 0.9306, 0.8122, 1.0, 0.7816, 1.0, 0.75, 0.9306, 0.7812, 0.9306, 0.7809, 1.0, 0.7503, 1.0, 0.7188, 0.9306, 0.75, 0.9306, 0.7497, 1.0, 0.7191, 1.0, 0.6875, 0.9306, 0.7188, 0.9306, 0.7184, 1.0, 0.6878, 1.0, 0.6562, 0.9306, 0.6875, 0.9306, 0.6872, 1.0, 0.6566, 1.0, 0.625, 0.9306, 0.6562, 0.9306, 0.6559, 1.0, 0.6253, 1.0, 0.5938, 0.9306, 0.625, 0.9306, 0.6247, 1.0, 0.5941, 1.0, 0.5625, 0.9306, 0.5938, 0.9306, 0.5934, 1.0, 0.5628, 1.0, 0.5312, 0.9306, 0.5625, 0.9306, 0.5622, 1.0, 0.5316, 1.0, 0.5, 0.9306, 0.5312, 0.9306, 0.5309, 1.0, 0.5003, 1.0, 0.4687, 0.9306, 0.5, 0.9306, 0.4997, 1.0, 0.4691, 1.0, 0.4375, 0.9306, 0.4688, 0.9306, 0.4684, 1.0, 0.4378, 1.0, 0.4062, 0.9306, 0.4375, 0.9306, 0.4372, 1.0, 0.4066, 1.0, 0.375, 0.9306, 0.4062, 0.9306, 0.4059, 1.0, 0.3753, 1.0, 0.3438, 0.9306, 0.375, 0.9306, 0.3747, 1.0, 0.3441, 1.0, 0.3125, 0.9306, 0.3438, 0.9306, 0.3434, 1.0, 0.3128, 1.0, 0.2812, 0.9306, 0.3125, 0.9306, 0.3122, 1.0, 0.2816, 1.0, 0.25, 0.9306, 0.2812, 0.9306, 0.2809, 1.0, 0.2503, 1.0, 0.2188, 0.9306, 0.25, 0.9306, 0.2497, 1.0, 0.2191, 1.0, 0.1875, 0.9306, 0.2188, 0.9306, 0.2184, 1.0, 0.1878, 1.0, 0.1562, 0.9306, 0.1875, 0.9306, 0.1872, 1.0, 0.1566, 1.0, 0.125, 0.9306, 0.1562, 0.9306, 0.1559, 1.0, 0.1253, 1.0, 0.09375, 0.9306, 0.125, 0.9306, 0.1247, 1.0, 0.09409, 1.0, 0.0625, 0.9306, 0.09375, 0.9306, 0.09341, 1.0, 0.06284, 1.0, 0.03125, 0.9306, 0.0625, 0.9306, 0.06216, 1.0, 0.03159, 1.0, 0.0, 0.9306, 0.03125, 0.9306, 0.03091, 1.0, 0.0003366, 1.0, 0.3339, 0.4094, 0.1567, 0.4094, 0.1688, 0.06015, 0.3432, 0.06015])
me_cylinder.materials.append(mat_wood)
me_cylinder.materials.append(mat_rockdark)
me_cylinder.materials.append(mat_material_002)
me_cylinder.materials.append(mat_metal)
me_cylinder.materials.append(mat_wood2)
me_cylinder.materials.append(mat_rock)
me_cylinder.materials.append(mat_rope)
me_cylinder.use_remesh_fix_poles = True
me_cylinder.use_remesh_preserve_attributes = False
me_cylinder.update()
me_cylinder_001 = bpy.data.meshes.new('Cylinder.001')
me_cylinder_001.from_pydata([(-3.146e-07, 0.1, -2.616), (2.959e-07, 0.1, 2.52), (0.0866, 0.05, -2.616), (0.0866, 0.05, 2.52), (0.0866, -0.05, -2.616), (0.0866, -0.05, 2.52), (-3.234e-07, -0.1, -2.616), (2.872e-07, -0.1, 2.52), (-0.0866, -0.05, -2.616), (-0.0866, -0.05, 2.52), (-0.0866, 0.05, -2.616), (-0.0866, 0.05, 2.52), (2.83e-07, 0.1, 2.412), (0.0866, 0.05, 2.412), (0.0866, -0.05, 2.412), (2.743e-07, -0.1, 2.412), (-0.0866, -0.05, 2.412), (-0.0866, 0.05, 2.412), (0.8966, -0.05, 2.616), (0.8966, 0.05, 2.616), (0.8966, 0.05, 2.508), (0.8966, -0.05, 2.508), (0.7984, 0.05, 2.508), (0.7984, -0.05, 2.508), (0.7984, -0.05, 2.616), (0.7984, 0.05, 2.616), (0.8966, -0.05, 3.034), (0.8966, 0.05, 3.034), (0.7984, -0.05, 3.034), (0.7984, 0.05, 3.034), (0.0866, 0.05, 2.569), (1.115e-08, 0.1, 2.569), (0.0866, -0.05, 2.569), (2.406e-09, -0.1, 2.569), (-0.0866, -0.05, 2.569), (-0.0866, 0.05, 2.569)], [], [(12, 1, 3, 13), (23, 22, 20, 21), (14, 5, 7, 15), (15, 7, 9, 16), (5, 3, 30, 32), (16, 9, 11, 17), (17, 11, 1, 12), (0, 2, 4, 6, 8, 10), (10, 17, 12, 0), (8, 16, 17, 10), (6, 15, 16, 8), (4, 14, 15, 6), (2, 13, 14, 4), (0, 12, 13, 2), (20, 19, 18, 21), (24, 23, 21, 18), (24, 18, 26, 28), (22, 25, 19, 20), (13, 3, 25, 22), (3, 5, 24, 25), (5, 14, 23, 24), (14, 13, 22, 23), (29, 28, 26, 27), (25, 24, 28, 29), (18, 19, 27, 26), (19, 25, 29, 27), (30, 31, 35, 34, 33, 32), (11, 9, 34, 35), (3, 1, 31, 30), (7, 5, 32, 33), (1, 11, 35, 31), (9, 7, 33, 34)])
_uv = me_cylinder_001.uv_layers.new(name='UVMap')
_uv.uv.foreach_set('vector', [-1.134, 0.7363, -1.202, 0.7363, -1.202, 0.6591, -1.134, 0.6591, 0.8229, 0.2548, 0.8229, 0.0046, 0.8229, 0.0046, 0.8229, 0.2548, 0.8229, 0.2548, 0.8297, 0.2548, 0.8297, 0.505, 0.8229, 0.505, -1.134, 0.5048, -1.202, 0.5048, -1.202, 0.4276, -1.134, 0.4276, 0.2951, 0.9813, 0.3012, 0.4669, 0.3298, 0.9813, 0.2951, 0.9813, -1.134, 0.4276, -1.202, 0.4276, -1.202, 0.3504, -1.134, 0.3504, -1.134, 0.3504, -1.202, 0.3504, -1.202, 0.2732, -1.134, 0.2732, 0.3119, 0.1297, 0.321, 0.1652, 0.3392, 0.1652, 0.3483, 0.1297, 0.3392, 0.0942, 0.321, 0.0942, 2.124, 0.3504, -1.134, 0.3504, -1.134, 0.2732, 2.124, 0.2732, 2.124, 0.4276, -1.134, 0.4276, -1.134, 0.3504, 2.124, 0.3504, 2.124, 0.5048, -1.134, 0.5048, -1.134, 0.4276, 2.124, 0.4276, 2.124, 0.582, -1.134, 0.582, -1.134, 0.5048, 2.124, 0.5048, 2.124, 0.6591, -1.134, 0.6591, -1.134, 0.582, 2.124, 0.582, 2.124, 0.7363, -1.134, 0.7363, -1.134, 0.6591, 2.124, 0.6591, 0.9171, 0.563, 0.9171, 0.6467, 0.8392, 0.6467, 0.8392, 0.563, 0.7426, 0.637, 0.826, 0.6369, 0.831, 0.7136, 0.7476, 0.7137, 0.7426, 0.637, 0.7476, 0.7137, 0.4233, 0.714, 0.4183, 0.6373, 0.4463, 0.08228, 0.3629, 0.08313, 0.3675, 0.006392, 0.4509, 0.005542, 0.6253, 0.3574, 0.6069, 0.4333, -0.4426, 0.4415, -0.4242, 0.3656, 0.4495, 0.5201, 0.4495, 0.4466, 1.531, 0.4466, 1.531, 0.5201, 0.1621, 0.8159, 0.1594, 0.7321, 0.4825, 0.7284, 0.4851, 0.8123, 1.951, 0.2701, 1.951, 0.04788, 1.951, 0.04788, 1.951, 0.2701, 0.07792, 0.6882, 0.07792, 0.766, 0.001688, 0.766, 0.001688, 0.6882, 0.6218, 0.4509, 0.6218, 0.3825, 0.7487, 0.3825, 0.7487, 0.4509, 0.8392, 0.6467, 0.9171, 0.6467, 0.9171, 0.9722, 0.8392, 0.9722, 0.3675, 0.006392, 0.3629, 0.08313, 0.03861, 0.08644, 0.04325, 0.009699, 0.3234, 0.8863, 0.3343, 0.929, 0.3234, 0.9717, 0.3015, 0.9717, 0.2906, 0.929, 0.3015, 0.8863, -1.202, 0.3504, -1.202, 0.4276, -1.202, 0.4276, -1.202, 0.3504, -1.202, 0.6591, -1.202, 0.7363, -1.202, 0.7363, -1.202, 0.6591, 0.8297, 0.505, 0.8297, 0.2548, 0.8297, 0.2548, 0.8297, 0.505, -1.202, 0.2732, -1.202, 0.3504, -1.202, 0.3504, -1.202, 0.2732, -1.202, 0.4276, -1.202, 0.5048, -1.202, 0.5048, -1.202, 0.4276])
me_cylinder_001.materials.append(mat_wood2)
me_cylinder_001.use_remesh_fix_poles = True
me_cylinder_001.use_remesh_preserve_attributes = False
me_cylinder_001.update()
me_cylinder_004 = bpy.data.meshes.new('Cylinder.004')
me_cylinder_004.from_pydata([(-0.1397, 0.7566, 0.0), (0.1605, 0.7525, 0.0), (0.4363, 0.6338, 0.0), (0.6456, 0.4186, 0.0), (0.7566, 0.1397, 0.0), (0.7525, -0.1605, 0.0), (0.6338, -0.4363, 0.0), (0.4186, -0.6456, 0.0), (0.1397, -0.7566, 0.0), (-0.1605, -0.7525, 0.0), (-0.4363, -0.6338, 0.0), (-0.6456, -0.4186, 0.0), (-0.7566, -0.1397, 0.0), (-0.7525, 0.1605, 0.0), (-0.6338, 0.4363, 0.0), (-0.4186, 0.6456, 0.0), (-0.1397, 0.7566, 0.08865), (0.1605, 0.7525, 0.08865), (0.4363, 0.6338, 0.08865), (0.6456, 0.4186, 0.08865), (0.7566, 0.1397, 0.08865), (0.7525, -0.1605, 0.08865), (0.6338, -0.4363, 0.08865), (0.4186, -0.6456, 0.08865), (0.1397, -0.7566, 0.08865), (-0.1605, -0.7525, 0.08865), (-0.4363, -0.6338, 0.08865), (-0.6456, -0.4186, 0.08865), (-0.7566, -0.1397, 0.08865), (-0.7525, 0.1605, 0.08865), (-0.6338, 0.4363, 0.08865), (-0.4186, 0.6456, 0.08865), (-0.1392, 0.7543, 0.03993), (0.16, 0.7502, 0.03993), (0.4349, 0.6319, 0.03993), (0.6436, 0.4173, 0.03993), (0.7543, 0.1392, 0.03993), (0.7502, -0.16, 0.03993), (0.6319, -0.4349, 0.03993), (0.4173, -0.6436, 0.03993), (0.1392, -0.7543, 0.03993), (-0.16, -0.7502, 0.03993), (-0.4349, -0.6319, 0.03993), (-0.6436, -0.4173, 0.03993), (-0.7543, -0.1392, 0.03993), (-0.7502, 0.16, 0.03993), (-0.6319, 0.4349, 0.03993), (-0.4173, 0.6436, 0.03993), (-0.1038, 0.5624, 0.05095), (0.1193, 0.5593, 0.05095), (0.3243, 0.4711, 0.05095), (0.4799, 0.3111, 0.05095), (0.5624, 0.1038, 0.05095), (0.5593, -0.1193, 0.05095), (0.4711, -0.3243, 0.05095), (0.3111, -0.4799, 0.05095), (0.1038, -0.5624, 0.05095), (-0.1193, -0.5593, 0.05095), (-0.3243, -0.4711, 0.05095), (-0.4799, -0.3111, 0.05095), (-0.5624, -0.1038, 0.05095), (-0.5593, 0.1193, 0.05095), (-0.4711, 0.3243, 0.05095), (-0.3111, 0.4799, 0.05095), (-0.1392, 0.7543, 0.03993), (-0.1654, 0.9479, 1.724), (0.16, 0.7502, 0.03993), (0.1915, 0.9431, 1.723), (0.4349, 0.6319, 0.03993), (0.5484, 0.7967, 1.71), (0.6436, 0.4173, 0.03993), (0.8115, 0.5261, 1.71), (0.7543, 0.1392, 0.03993), (0.951, 0.1755, 1.71), (0.7502, -0.16, 0.03993), (0.9458, -0.2018, 1.71), (0.6319, -0.4349, 0.03993), (0.7966, -0.5483, 1.71), (0.4173, -0.6436, 0.03993), (0.5262, -0.8116, 1.71), (0.1392, -0.7543, 0.03993), (0.1654, -0.9479, 1.724), (-0.16, -0.7502, 0.03993), (-0.1915, -0.9431, 1.723), (-0.4349, -0.6319, 0.03993), (-0.5484, -0.7967, 1.71), (-0.6436, -0.4173, 0.03993), (-0.8115, -0.5261, 1.71), (-0.7543, -0.1392, 0.03993), (-0.951, -0.1755, 1.71), (-0.7502, 0.16, 0.03993), (-0.9458, 0.2018, 1.71), (-0.6319, 0.4349, 0.03993), (-0.7966, 0.5483, 1.71), (-0.4173, 0.6436, 0.03993), (-0.5262, 0.8116, 1.71), (-0.1451, 0.786, 0.1153), (0.1667, 0.7817, 0.1153), (0.4532, 0.6584, 0.1153), (0.6706, 0.4348, 0.1153), (0.786, 0.1451, 0.1153), (0.7817, -0.1667, 0.1153), (0.6584, -0.4532, 0.1153), (0.4348, -0.6706, 0.1153), (0.1451, -0.786, 0.1153), (-0.1667, -0.7817, 0.1153), (-0.4532, -0.6584, 0.1153), (-0.6706, -0.4348, 0.1153), (-0.786, -0.1451, 0.1153), (-0.7817, 0.1667, 0.1153), (-0.6584, 0.4532, 0.1153), (-0.4348, 0.6706, 0.1153), (-0.1088, 0.9603, 2.003), (0.1278, 0.9556, 2.002), (0.1088, -0.9603, 2.003), (-0.1278, -0.9556, 2.002), (0.09256, 0.9437, 1.959), (0.1182, 0.9424, 1.806), (-0.09494, 0.945, 1.806), (-0.1182, -0.9424, 1.806), (0.09494, -0.945, 1.806), (-0.07264, 0.9472, 1.959), (-0.09256, -0.9437, 1.959), (0.07264, -0.9472, 1.959), (-0.1443, 0.7815, 0.01096), (-0.1672, 0.9776, 1.717), (0.1658, 0.7772, 0.01096), (0.1942, 0.9724, 1.717), (0.4506, 0.6546, 0.01096), (0.5572, 0.8094, 1.705), (0.6668, 0.4323, 0.01096), (0.8244, 0.5345, 1.705), (0.7815, 0.1442, 0.01096), (0.9662, 0.1783, 1.705), (0.7772, -0.1658, 0.01096), (0.9609, -0.205, 1.705), (0.6546, -0.4506, 0.01096), (0.8093, -0.5571, 1.705), (0.4323, -0.6668, 0.01096), (0.5346, -0.8245, 1.705), (0.1443, -0.7815, 0.01096), (0.1672, -0.9776, 1.717), (-0.1658, -0.7772, 0.01096), (-0.1942, -0.9724, 1.717), (-0.4506, -0.6546, 0.01096), (-0.5572, -0.8094, 1.705), (-0.6668, -0.4323, 0.01096), (-0.8244, -0.5345, 1.705), (-0.7815, -0.1442, 0.01096), (-0.9662, -0.1783, 1.705), (-0.7772, 0.1658, 0.01096), (-0.9609, 0.205, 1.705), (-0.6546, 0.4506, 0.01096), (-0.8093, 0.5571, 1.705), (-0.4323, 0.6668, 0.01096), (-0.5346, 0.8245, 1.705), (-0.1036, 0.5612, 0.01097), (0.1191, 0.5581, 0.01097), (0.3236, 0.47, 0.01097), (0.4788, 0.3104, 0.01097), (0.5612, 0.1036, 0.01097), (0.5581, -0.1191, 0.01097), (0.47, -0.3236, 0.01097), (0.3104, -0.4788, 0.01097), (0.1036, -0.5612, 0.01097), (-0.1191, -0.5581, 0.01097), (-0.3236, -0.47, 0.01097), (-0.4788, -0.3104, 0.01097), (-0.5612, -0.1036, 0.01097), (-0.5581, 0.1191, 0.01097), (-0.47, 0.3236, 0.01097), (-0.3104, 0.4788, 0.01097), (-0.1094, 0.9672, 2.004), (0.1285, 0.9626, 2.003), (0.1094, -0.9672, 2.004), (-0.1285, -0.9626, 2.003), (0.09297, 0.9741, 1.959), (0.1187, 0.9766, 1.807), (-0.09432, 0.979, 1.806), (-0.1187, -0.9766, 1.807), (0.09432, -0.979, 1.806), (-0.07211, 0.9779, 1.959), (-0.09297, -0.9741, 1.959), (0.07211, -0.9779, 1.959)], [], [(13, 14, 30, 29), (16, 17, 18, 19, 20, 21, 22, 23, 24, 25, 26, 27, 28, 29, 30, 31), (1, 2, 18, 17), (6, 7, 23, 22), (11, 12, 28, 27), (4, 5, 21, 20), (9, 10, 26, 25), (14, 15, 31, 30), (2, 3, 19, 18), (7, 8, 24, 23), (12, 13, 29, 28), (0, 1, 17, 16), (5, 6, 22, 21), (10, 11, 27, 26), (15, 0, 16, 31), (3, 4, 20, 19), (8, 9, 25, 24), (45, 61, 62, 46), (48, 63, 62, 61, 60, 59, 58, 57, 56, 55, 54, 53, 52, 51, 50, 49), (33, 49, 50, 34), (38, 54, 55, 39), (43, 59, 60, 44), (36, 52, 53, 37), (41, 57, 58, 42), (46, 62, 63, 47), (34, 50, 51, 35), (39, 55, 56, 40), (44, 60, 61, 45), (32, 48, 49, 33), (37, 53, 54, 38), (42, 58, 59, 43), (47, 63, 48, 32), (35, 51, 52, 36), (40, 56, 57, 41), (64, 66, 67, 65), (66, 68, 69, 67), (68, 70, 71, 69), (70, 72, 73, 71), (72, 74, 75, 73), (74, 76, 77, 75), (76, 78, 79, 77), (78, 80, 81, 79), (80, 82, 83, 81), (82, 84, 85, 83), (84, 86, 87, 85), (86, 88, 89, 87), (88, 90, 91, 89), (90, 92, 93, 91), (92, 94, 95, 93), (94, 64, 65, 95), (90, 109, 110, 92), (96, 111, 110, 109, 108, 107, 106, 105, 104, 103, 102, 101, 100, 99, 98, 97), (66, 97, 98, 68), (76, 102, 103, 78), (86, 107, 108, 88), (72, 100, 101, 74), (82, 105, 106, 84), (92, 110, 111, 94), (68, 98, 99, 70), (78, 103, 104, 80), (88, 108, 109, 90), (64, 96, 97, 66), (74, 101, 102, 76), (84, 106, 107, 86), (94, 111, 96, 64), (70, 99, 100, 72), (80, 104, 105, 82), (118, 65, 67, 117), (120, 81, 83, 119), (116, 113, 112, 121), (122, 115, 114, 123), (119, 83, 115, 122), (123, 114, 81, 120), (117, 67, 113, 116), (121, 112, 65, 118), (124, 125, 127, 126), (126, 127, 129, 128), (128, 129, 131, 130), (130, 131, 133, 132), (132, 133, 135, 134), (134, 135, 137, 136), (136, 137, 139, 138), (138, 139, 141, 140), (140, 141, 143, 142), (142, 143, 145, 144), (144, 145, 147, 146), (146, 147, 149, 148), (148, 149, 151, 150), (150, 151, 153, 152), (152, 153, 155, 154), (154, 155, 125, 124), (150, 152, 170, 169), (156, 157, 158, 159, 160, 161, 162, 163, 164, 165, 166, 167, 168, 169, 170, 171), (126, 128, 158, 157), (136, 138, 163, 162), (146, 148, 168, 167), (132, 134, 161, 160), (142, 144, 166, 165), (152, 154, 171, 170), (128, 130, 159, 158), (138, 140, 164, 163), (148, 150, 169, 168), (124, 126, 157, 156), (134, 136, 162, 161), (144, 146, 167, 166), (154, 124, 156, 171), (130, 132, 160, 159), (140, 142, 165, 164), (178, 177, 127, 125), (180, 179, 143, 141), (176, 181, 172, 173), (182, 183, 174, 175), (179, 182, 175, 143), (183, 180, 141, 174), (177, 176, 173, 127), (181, 178, 125, 172), (69, 129, 127, 67), (71, 131, 129, 69), (73, 133, 131, 71), (75, 135, 133, 73), (77, 137, 135, 75), (79, 139, 137, 77), (81, 141, 139, 79), (85, 145, 143, 83), (87, 147, 145, 85), (89, 149, 147, 87), (91, 151, 149, 89), (93, 153, 151, 91), (95, 155, 153, 93), (65, 125, 155, 95), (121, 181, 176, 116), (123, 183, 182, 122), (122, 182, 179, 119), (120, 180, 183, 123), (116, 176, 177, 117), (118, 178, 181, 121), (117, 177, 178, 118), (119, 179, 180, 120), (113, 173, 172, 112), (115, 175, 174, 114), (83, 143, 175, 115), (114, 174, 141, 81), (67, 127, 173, 113), (112, 172, 125, 65)])
me_cylinder_004.polygons.foreach_set('use_smooth', [1, 1, 1, 1, 1, 1, 1, 1, 1, 1, 1, 1, 1, 1, 1, 1, 1, 1, 1, 1, 1, 1, 1, 1, 1, 1, 1, 1, 1, 1, 1, 1, 1, 1, 1, 1, 1, 1, 1, 1, 1, 1, 1, 1, 1, 1, 1, 1, 1, 1, 1, 1, 1, 1, 1, 1, 1, 1, 1, 1, 1, 1, 1, 1, 1, 1, 1, 1, 1, 1, 1, 1, 1, 1, 1, 1, 1, 1, 1, 1, 1, 1, 1, 1, 1, 1, 1, 1, 1, 1, 1, 1, 1, 1, 1, 1, 1, 1, 1, 1, 1, 1, 1, 1, 1, 1, 1, 1, 1, 1, 1, 1, 1, 1, 1, 1, 0, 0, 0, 0, 0, 0, 0, 0, 0, 0, 0, 0, 0, 0, 1, 1, 1, 1, 1, 1, 1, 1, 1, 1, 1, 1, 1, 1])
_uv = me_cylinder_004.uv_layers.new(name='UVMap')
_uv.uv.foreach_set('vector', [0.1875, 0.5, 0.125, 0.5, 0.125, 0.5, 0.1875, 0.5, 0.75, 0.49, 0.8418, 0.4717, 0.9197, 0.4197, 0.9717, 0.3418, 0.99, 0.25, 0.9717, 0.1582, 0.9197, 0.08029, 0.8418, 0.02827, 0.75, 0.01, 0.6582, 0.02827, 0.5803, 0.08029, 0.5283, 0.1582, 0.51, 0.25, 0.5283, 0.3418, 0.5803, 0.4197, 0.6582, 0.4717, 0.9375, 0.5, 0.875, 0.5, 0.875, 0.5, 0.9375, 0.5, 0.625, 0.5, 0.5625, 0.5, 0.5625, 0.5, 0.625, 0.5, 0.3125, 0.5, 0.25, 0.5, 0.25, 0.5, 0.3125, 0.5, 0.75, 0.5, 0.6875, 0.5, 0.6875, 0.5, 0.75, 0.5, 0.4375, 0.5, 0.375, 0.5, 0.375, 0.5, 0.4375, 0.5, 0.125, 0.5, 0.0625, 0.5, 0.0625, 0.5, 0.125, 0.5, 0.875, 0.5, 0.8125, 0.5, 0.8125, 0.5, 0.875, 0.5, 0.5625, 0.5, 0.5, 0.5, 0.5, 0.5, 0.5625, 0.5, 0.25, 0.5, 0.1875, 0.5, 0.1875, 0.5, 0.25, 0.5, 1.0, 0.5, 0.9375, 0.5, 0.9375, 0.5, 1.0, 0.5, 0.6875, 0.5, 0.625, 0.5, 0.625, 0.5, 0.6875, 0.5, 0.375, 0.5, 0.3125, 0.5, 0.3125, 0.5, 0.375, 0.5, 0.0625, 0.5, 0.0, 0.5, 0.0, 0.5, 0.0625, 0.5, 0.8125, 0.5, 0.75, 0.5, 0.75, 0.5, 0.8125, 0.5, 0.5, 0.5, 0.4375, 0.5, 0.4375, 0.5, 0.5, 0.5, 0.1875, 0.5, 0.1875, 0.5, 0.125, 0.5, 0.125, 0.5, 0.75, 0.49, 0.6582, 0.4717, 0.5803, 0.4197, 0.5283, 0.3418, 0.51, 0.25, 0.5283, 0.1582, 0.5803, 0.08029, 0.6582, 0.02827, 0.75, 0.01, 0.8418, 0.02827, 0.9197, 0.08029, 0.9717, 0.1582, 0.99, 0.25, 0.9717, 0.3418, 0.9197, 0.4197, 0.8418, 0.4717, 0.9375, 0.5, 0.9375, 0.5, 0.875, 0.5, 0.875, 0.5, 0.625, 0.5, 0.625, 0.5, 0.5625, 0.5, 0.5625, 0.5, 0.3125, 0.5, 0.3125, 0.5, 0.25, 0.5, 0.25, 0.5, 0.75, 0.5, 0.75, 0.5, 0.6875, 0.5, 0.6875, 0.5, 0.4375, 0.5, 0.4375, 0.5, 0.375, 0.5, 0.375, 0.5, 0.125, 0.5, 0.125, 0.5, 0.0625, 0.5, 0.0625, 0.5, 0.875, 0.5, 0.875, 0.5, 0.8125, 0.5, 0.8125, 0.5, 0.5625, 0.5, 0.5625, 0.5, 0.5, 0.5, 0.5, 0.5, 0.25, 0.5, 0.25, 0.5, 0.1875, 0.5, 0.1875, 0.5, 1.0, 0.5, 1.0, 0.5, 0.9375, 0.5, 0.9375, 0.5, 0.6875, 0.5, 0.6875, 0.5, 0.625, 0.5, 0.625, 0.5, 0.375, 0.5, 0.375, 0.5, 0.3125, 0.5, 0.3125, 0.5, 0.0625, 0.5, 0.0625, 0.5, 0.0, 0.5, 0.0, 0.5, 0.8125, 0.5, 0.8125, 0.5, 0.75, 0.5, 0.75, 0.5, 0.5, 0.5, 0.5, 0.5, 0.4375, 0.5, 0.4375, 0.5, 1.0, 0.5, 0.9375, 0.5, 0.9375, 1.0, 1.0, 1.0, 0.9375, 0.5, 0.875, 0.5, 0.875, 1.0, 0.9375, 1.0, 0.875, 0.5, 0.8125, 0.5, 0.8125, 1.0, 0.875, 1.0, 0.8125, 0.5, 0.75, 0.5, 0.75, 1.0, 0.8125, 1.0, 0.75, 0.5, 0.6875, 0.5, 0.6875, 1.0, 0.75, 1.0, 0.6875, 0.5, 0.625, 0.5, 0.625, 1.0, 0.6875, 1.0, 0.625, 0.5, 0.5625, 0.5, 0.5625, 1.0, 0.625, 1.0, 0.5625, 0.5, 0.5, 0.5, 0.5, 1.0, 0.5625, 1.0, 0.5, 0.5, 0.4375, 0.5, 0.4375, 1.0, 0.5, 1.0, 0.4375, 0.5, 0.375, 0.5, 0.375, 1.0, 0.4375, 1.0, 0.375, 0.5, 0.3125, 0.5, 0.3125, 1.0, 0.375, 1.0, 0.3125, 0.5, 0.25, 0.5, 0.25, 1.0, 0.3125, 1.0, 0.25, 0.5, 0.1875, 0.5, 0.1875, 1.0, 0.25, 1.0, 0.1875, 0.5, 0.125, 0.5, 0.125, 1.0, 0.1875, 1.0, 0.125, 0.5, 0.0625, 0.5, 0.0625, 1.0, 0.125, 1.0, 0.0625, 0.5, 0.0, 0.5, 0.0, 1.0, 0.0625, 1.0, 0.1875, 0.5, 0.1875, 0.5, 0.125, 0.5, 0.125, 0.5, 0.75, 0.49, 0.6582, 0.4717, 0.5803, 0.4197, 0.5283, 0.3418, 0.51, 0.25, 0.5283, 0.1582, 0.5803, 0.08029, 0.6582, 0.02827, 0.75, 0.01, 0.8418, 0.02827, 0.9197, 0.08029, 0.9717, 0.1582, 0.99, 0.25, 0.9717, 0.3418, 0.9197, 0.4197, 0.8418, 0.4717, 0.9375, 0.5, 0.9375, 0.5, 0.875, 0.5, 0.875, 0.5, 0.625, 0.5, 0.625, 0.5, 0.5625, 0.5, 0.5625, 0.5, 0.3125, 0.5, 0.3125, 0.5, 0.25, 0.5, 0.25, 0.5, 0.75, 0.5, 0.75, 0.5, 0.6875, 0.5, 0.6875, 0.5, 0.4375, 0.5, 0.4375, 0.5, 0.375, 0.5, 0.375, 0.5, 0.125, 0.5, 0.125, 0.5, 0.0625, 0.5, 0.0625, 0.5, 0.875, 0.5, 0.875, 0.5, 0.8125, 0.5, 0.8125, 0.5, 0.5625, 0.5, 0.5625, 0.5, 0.5, 0.5, 0.5, 0.5, 0.25, 0.5, 0.25, 0.5, 0.1875, 0.5, 0.1875, 0.5, 1.0, 0.5, 1.0, 0.5, 0.9375, 0.5, 0.9375, 0.5, 0.6875, 0.5, 0.6875, 0.5, 0.625, 0.5, 0.625, 0.5, 0.375, 0.5, 0.375, 0.5, 0.3125, 0.5, 0.3125, 0.5, 0.0625, 0.5, 0.0625, 0.5, 0.0, 0.5, 0.0, 0.5, 0.8125, 0.5, 0.8125, 0.5, 0.75, 0.5, 0.75, 0.5, 0.5, 0.5, 0.5, 0.5, 0.4375, 0.5, 0.4375, 0.5, 0.9852, 1.0, 1.0, 1.0, 0.9375, 1.0, 0.9523, 1.0, 0.4852, 1.0, 0.5, 1.0, 0.4375, 1.0, 0.4523, 1.0, 0.9543, 1.0, 0.9375, 1.0, 1.0, 1.0, 0.9833, 1.0, 0.4543, 1.0, 0.4375, 1.0, 0.5, 1.0, 0.4833, 1.0, 0.4523, 1.0, 0.4375, 1.0, 0.4375, 1.0, 0.4543, 1.0, 0.4833, 1.0, 0.5, 1.0, 0.5, 1.0, 0.4852, 1.0, 0.9523, 1.0, 0.9375, 1.0, 0.9375, 1.0, 0.9543, 1.0, 0.9833, 1.0, 1.0, 1.0, 1.0, 1.0, 0.9852, 1.0, 1.0, 0.5, 1.0, 1.0, 0.9375, 1.0, 0.9375, 0.5, 0.9375, 0.5, 0.9375, 1.0, 0.875, 1.0, 0.875, 0.5, 0.875, 0.5, 0.875, 1.0, 0.8125, 1.0, 0.8125, 0.5, 0.8125, 0.5, 0.8125, 1.0, 0.75, 1.0, 0.75, 0.5, 0.75, 0.5, 0.75, 1.0, 0.6875, 1.0, 0.6875, 0.5, 0.6875, 0.5, 0.6875, 1.0, 0.625, 1.0, 0.625, 0.5, 0.625, 0.5, 0.625, 1.0, 0.5625, 1.0, 0.5625, 0.5, 0.5625, 0.5, 0.5625, 1.0, 0.5, 1.0, 0.5, 0.5, 0.5, 0.5, 0.5, 1.0, 0.4375, 1.0, 0.4375, 0.5, 0.4375, 0.5, 0.4375, 1.0, 0.375, 1.0, 0.375, 0.5, 0.375, 0.5, 0.375, 1.0, 0.3125, 1.0, 0.3125, 0.5, 0.3125, 0.5, 0.3125, 1.0, 0.25, 1.0, 0.25, 0.5, 0.25, 0.5, 0.25, 1.0, 0.1875, 1.0, 0.1875, 0.5, 0.1875, 0.5, 0.1875, 1.0, 0.125, 1.0, 0.125, 0.5, 0.125, 0.5, 0.125, 1.0, 0.0625, 1.0, 0.0625, 0.5, 0.0625, 0.5, 0.0625, 1.0, 0.0, 1.0, 0.0, 0.5, 0.1875, 0.5, 0.125, 0.5, 0.125, 0.5, 0.1875, 0.5, 0.75, 0.49, 0.8418, 0.4717, 0.9197, 0.4197, 0.9717, 0.3418, 0.99, 0.25, 0.9717, 0.1582, 0.9197, 0.08029, 0.8418, 0.02827, 0.75, 0.01, 0.6582, 0.02827, 0.5803, 0.08029, 0.5283, 0.1582, 0.51, 0.25, 0.5283, 0.3418, 0.5803, 0.4197, 0.6582, 0.4717, 0.9375, 0.5, 0.875, 0.5, 0.875, 0.5, 0.9375, 0.5, 0.625, 0.5, 0.5625, 0.5, 0.5625, 0.5, 0.625, 0.5, 0.3125, 0.5, 0.25, 0.5, 0.25, 0.5, 0.3125, 0.5, 0.75, 0.5, 0.6875, 0.5, 0.6875, 0.5, 0.75, 0.5, 0.4375, 0.5, 0.375, 0.5, 0.375, 0.5, 0.4375, 0.5, 0.125, 0.5, 0.0625, 0.5, 0.0625, 0.5, 0.125, 0.5, 0.875, 0.5, 0.8125, 0.5, 0.8125, 0.5, 0.875, 0.5, 0.5625, 0.5, 0.5, 0.5, 0.5, 0.5, 0.5625, 0.5, 0.25, 0.5, 0.1875, 0.5, 0.1875, 0.5, 0.25, 0.5, 1.0, 0.5, 0.9375, 0.5, 0.9375, 0.5, 1.0, 0.5, 0.6875, 0.5, 0.625, 0.5, 0.625, 0.5, 0.6875, 0.5, 0.375, 0.5, 0.3125, 0.5, 0.3125, 0.5, 0.375, 0.5, 0.0625, 0.5, 0.0, 0.5, 0.0, 0.5, 0.0625, 0.5, 0.8125, 0.5, 0.75, 0.5, 0.75, 0.5, 0.8125, 0.5, 0.5, 0.5, 0.4375, 0.5, 0.4375, 0.5, 0.5, 0.5, 0.9852, 1.0, 0.9523, 1.0, 0.9375, 1.0, 1.0, 1.0, 0.4852, 1.0, 0.4523, 1.0, 0.4375, 1.0, 0.5, 1.0, 0.9543, 1.0, 0.9833, 1.0, 1.0, 1.0, 0.9375, 1.0, 0.4543, 1.0, 0.4833, 1.0, 0.5, 1.0, 0.4375, 1.0, 0.4523, 1.0, 0.4543, 1.0, 0.4375, 1.0, 0.4375, 1.0, 0.4833, 1.0, 0.4852, 1.0, 0.5, 1.0, 0.5, 1.0, 0.9523, 1.0, 0.9543, 1.0, 0.9375, 1.0, 0.9375, 1.0, 0.9833, 1.0, 0.9852, 1.0, 1.0, 1.0, 1.0, 1.0, 0.875, 1.0, 0.875, 1.0, 0.9375, 1.0, 0.9375, 1.0, 0.8125, 1.0, 0.8125, 1.0, 0.875, 1.0, 0.875, 1.0, 0.75, 1.0, 0.75, 1.0, 0.8125, 1.0, 0.8125, 1.0, 0.6875, 1.0, 0.6875, 1.0, 0.75, 1.0, 0.75, 1.0, 0.625, 1.0, 0.625, 1.0, 0.6875, 1.0, 0.6875, 1.0, 0.5625, 1.0, 0.5625, 1.0, 0.625, 1.0, 0.625, 1.0, 0.5, 1.0, 0.5, 1.0, 0.5625, 1.0, 0.5625, 1.0, 0.375, 1.0, 0.375, 1.0, 0.4375, 1.0, 0.4375, 1.0, 0.3125, 1.0, 0.3125, 1.0, 0.375, 1.0, 0.375, 1.0, 0.25, 1.0, 0.25, 1.0, 0.3125, 1.0, 0.3125, 1.0, 0.1875, 1.0, 0.1875, 1.0, 0.25, 1.0, 0.25, 1.0, 0.125, 1.0, 0.125, 1.0, 0.1875, 1.0, 0.1875, 1.0, 0.0625, 1.0, 0.0625, 1.0, 0.125, 1.0, 0.125, 1.0, 0.0, 1.0, 0.0, 1.0, 0.0625, 1.0, 0.0625, 1.0, 0.9833, 1.0, 0.9833, 1.0, 0.9543, 1.0, 0.9543, 1.0, 0.4833, 1.0, 0.4833, 1.0, 0.4543, 1.0, 0.4543, 1.0, 0.4543, 1.0, 0.4543, 1.0, 0.4523, 1.0, 0.4523, 1.0, 0.4852, 1.0, 0.4852, 1.0, 0.4833, 1.0, 0.4833, 1.0, 0.9543, 1.0, 0.9543, 1.0, 0.9523, 1.0, 0.9523, 1.0, 0.9852, 1.0, 0.9852, 1.0, 0.9833, 1.0, 0.9833, 1.0, 0.9523, 1.0, 0.9523, 1.0, 0.9852, 1.0, 0.9852, 1.0, 0.4523, 1.0, 0.4523, 1.0, 0.4852, 1.0, 0.4852, 1.0, 0.9375, 1.0, 0.9375, 1.0, 1.0, 1.0, 1.0, 1.0, 0.4375, 1.0, 0.4375, 1.0, 0.5, 1.0, 0.5, 1.0, 0.4375, 1.0, 0.4375, 1.0, 0.4375, 1.0, 0.4375, 1.0, 0.5, 1.0, 0.5, 1.0, 0.5, 1.0, 0.5, 1.0, 0.9375, 1.0, 0.9375, 1.0, 0.9375, 1.0, 0.9375, 1.0, 1.0, 1.0, 1.0, 1.0, 1.0, 1.0, 1.0, 1.0])
me_cylinder_004.materials.append(mat_metal)
me_cylinder_004.use_remesh_fix_poles = True
me_cylinder_004.use_remesh_preserve_attributes = False
me_cylinder_004.update()

# ---- curves / text
cu_beziercurve_002 = bpy.data.curves.new('BezierCurve.002', 'CURVE')
cu_beziercurve_002.dimensions = '3D'
_sp = cu_beziercurve_002.splines.new('BEZIER'); _sp.bezier_points.add(1)
_sp.bezier_points.foreach_set('co', [0.0, 0.0, 0.0, 1.157, 0.4119, 0.6028])
_sp.bezier_points.foreach_set('handle_left', [-0.5, -0.5, 0.0, 0.5925, 1.756, 0.1043])
_sp.bezier_points.foreach_set('handle_right', [0.5, 0.5, 0.0, 1.523, -0.4605, 0.9264])
for _p, _l, _r in zip(_sp.bezier_points, ['ALIGNED', 'ALIGNED'], ['ALIGNED', 'ALIGNED']): _p.handle_left_type = _l; _p.handle_right_type = _r
_sp.order_u = 0
_sp.order_v = 0
cu_beziercurve_002.use_path = True
cu_beziercurve_002.fill_mode = 'FULL'

# ---- objects
ob_light = bpy.data.objects.new('Light', light_light)
ob_camera = bpy.data.objects.new('Camera', cam_camera)
ob_cylinder_002 = bpy.data.objects.new('Cylinder.002', me_cylinder_005)
ob_cylinder_003 = bpy.data.objects.new('Cylinder.003', me_cylinder_009)
ob_beziercurve = bpy.data.objects.new('BezierCurve', cu_beziercurve_002)
ob_cstern = bpy.data.objects.new('Cstern', me_cylinder)
ob_cylinder = bpy.data.objects.new('Cylinder', me_cylinder_001)
ob_cylinder_001 = bpy.data.objects.new('Cylinder.001', me_cylinder_004)

# ---- transforms, parenting, visibility, modifiers, constraints
ob_light.location = (4.076, 1.005, 5.904)
ob_light.rotation_euler = (0.6503, 0.05522, 1.866)
ob_light.lock_rotations_4d = False
ob_light.empty_display_type = 'ARROWS'
ob_light.color = (0.0, 0.0, 0.0, 0.0)
ob_light.lineart.crease_threshold = 0.0
ob_camera.location = (7.359, -6.926, 4.958)
ob_camera.rotation_euler = (1.109, 0.0, 0.8149)
ob_camera.lock_rotations_4d = False
ob_camera.empty_display_type = 'ARROWS'
ob_camera.color = (0.0, 0.0, 0.0, 0.0)
ob_camera.display_type = 'WIRE'
ob_camera.lineart.crease_threshold = 0.0
ob_cylinder_002.parent = ob_cylinder_001
ob_cylinder_002.location = (0.6001, -0.008907, 1.796)
ob_cylinder_002.rotation_euler = (7.021e-10, 0.102, 1.375e-08)
ob_cylinder_002.scale = (1.294, 1.0, 1.0)
ob_cylinder_003.location = (0.0, 0.0, 3.042)
ob_cylinder_003.rotation_euler = (-1.344e-07, 1.571, 0.0)
ob_cylinder_003.scale = (0.417, 0.417, 0.03853)
_m = ob_cylinder_003.modifiers.new('Array', 'ARRAY')
_m.count = 29
_m.curve = ob_beziercurve
_m.relative_offset_displace = (0.0, 0.0, 1.0)
_m.use_merge_vertices = True
_m = ob_cylinder_003.modifiers.new('Curve', 'CURVE')
_m.object = ob_beziercurve
ob_beziercurve.location = (0.0, 0.0, 3.042)
ob_beziercurve.rotation_euler = (-1.571, -2.22e-16, 2.22e-16)
ob_cstern.location = (0.0, 0.0, 0.0)
ob_cylinder.location = (0.0, 0.0, 3.042)
ob_cylinder.rotation_euler = (-1.344e-07, 1.571, 0.0)
ob_cylinder_001.location = (1.429, 0.741, 2.119)
ob_cylinder_001.rotation_euler = (0.0, -0.0, 2.191)
ob_cylinder_001.scale = (0.3296, 0.3296, 0.3296)

# ---- collection membership
col_collection.objects.link(ob_light)
col_collection.objects.link(ob_camera)
col_collection.objects.link(ob_cylinder_002)
col_collection.objects.link(ob_cylinder_003)
col_collection.objects.link(ob_beziercurve)
col_collection_1.objects.link(ob_cstern)
col_collection_1.objects.link(ob_cylinder)
col_collection_1.objects.link(ob_cylinder_001)

# ---- scene / render settings (as saved in the file)
scene.camera = ob_camera
scene.frame_start = 1; scene.frame_end = 250; scene.frame_set(2)
scene.render.engine = 'BLENDER_EEVEE_NEXT'
scene.cycles.use_denoising = False
scene.cycles.samples = 128
scene.cycles.sampling_pattern = 'TABULATED_SOBOL'
scene.cycles.use_adaptive_sampling = False
scene.cycles.use_light_tree = False
scene.view_settings.view_transform = 'Filmic'
bpy.context.view_layer.update()

